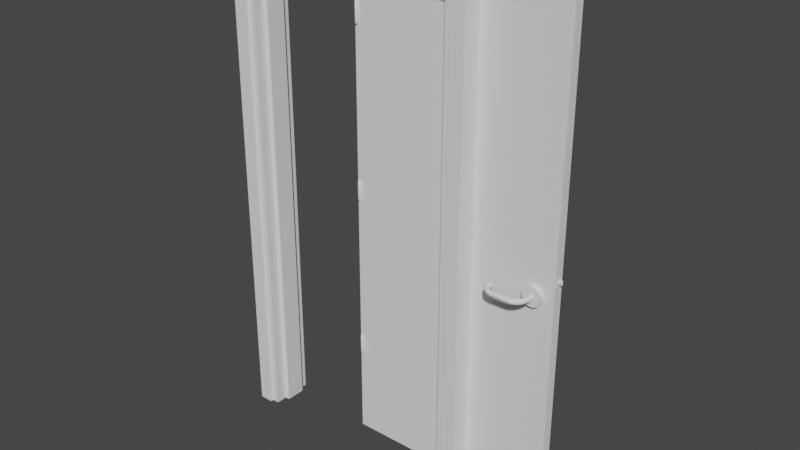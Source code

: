 # Source: MetalDoor.blend  (saved by Blender 3.0.42; exported with 4.5.12 LTS)
import bpy
from mathutils import Matrix  # noqa: F401  (used for matrix-valued properties, if any)

bpy.ops.wm.read_factory_settings(use_empty=True)
scene = bpy.context.scene
scene.name = 'Scene'

# ---- collections
col_door_lowpoly = bpy.data.collections.new('Door_lowPoly'); scene.collection.children.link(col_door_lowpoly)

# ---- node groups
ng_auto_smooth = bpy.data.node_groups.new('Auto Smooth', 'GeometryNodeTree')
_s = ng_auto_smooth.interface.new_socket(name='Geometry', in_out='OUTPUT', socket_type='NodeSocketGeometry')
_s = ng_auto_smooth.interface.new_socket(name='Geometry', in_out='INPUT', socket_type='NodeSocketGeometry')
_s = ng_auto_smooth.interface.new_socket(name='Angle', in_out='INPUT', socket_type='NodeSocketFloat')
_s.subtype = 'ANGLE'
_s.min_value = 0.0
_s.max_value = 3.142
ng_auto_smooth.is_modifier = True
_N = ng_auto_smooth.nodes; _L = ng_auto_smooth.links
n0 = _N.new('NodeGroupOutput'); n0.name = 'Group Output'; n0.location = (480, -100)
n1 = _N.new('NodeGroupInput'); n1.name = 'Group Input'; n1.location = (-420, -300)
n2 = _N.new('NodeGroupInput'); n2.name = 'Group Input.001'; n2.location = (-60, -100)
n3 = _N.new('GeometryNodeSetShadeSmooth'); n3.name = 'Set Shade Smooth'; n3.location = (120, -100)
n3.domain = 'EDGE'
n4 = _N.new('GeometryNodeSetShadeSmooth'); n4.name = 'Set Shade Smooth.001'; n4.location = (300, -100)
n5 = _N.new('GeometryNodeInputMeshEdgeAngle'); n5.name = 'Edge Angle'; n5.location = (-420, -220)
n6 = _N.new('GeometryNodeInputEdgeSmooth'); n6.name = 'Is Edge Smooth'; n6.location = (-60, -160)
n7 = _N.new('GeometryNodeInputShadeSmooth'); n7.name = 'Is Face Smooth'; n7.location = (-240, -340)
n8 = _N.new('FunctionNodeBooleanMath'); n8.name = 'Boolean Math'; n8.location = (-60, -220)
n9 = _N.new('FunctionNodeCompare'); n9.name = 'Compare'; n9.location = (-240, -180)
n9.operation = 'LESS_EQUAL'
_L.new(n5.outputs[0], n9.inputs[0])
_L.new(n4.outputs[0], n0.inputs[0])
_L.new(n1.outputs[1], n9.inputs[1])
_L.new(n9.outputs[0], n8.inputs[0])
_L.new(n7.outputs[0], n8.inputs[1])
_L.new(n2.outputs[0], n3.inputs[0])
_L.new(n6.outputs[0], n3.inputs[1])
_L.new(n3.outputs[0], n4.inputs[0])
_L.new(n8.outputs[0], n3.inputs[2])
n0.is_active_output = True

# ---- world
world_world = bpy.data.worlds.new('World'); scene.world = world_world
world_world.use_nodes = True; world_world.node_tree.nodes.clear()
_N = world_world.node_tree.nodes; _L = world_world.node_tree.links
n0 = _N.new('ShaderNodeOutputWorld'); n0.name = 'World Output'; n0.location = (300, 300)
n1 = _N.new('ShaderNodeBackground'); n1.name = 'Background'; n1.location = (10, 300)
n1.inputs[0].default_value = (0.05088, 0.05088, 0.05088, 1.0)
_L.new(n1.outputs[0], n0.inputs[0])
n0.is_active_output = True
world_world.color = (0.05088, 0.05088, 0.05088)
world_world.use_sun_shadow = False
world_world.sun_shadow_jitter_overblur = 0.0

# ---- meshes
me_cube_004 = bpy.data.meshes.new('Cube.004')
me_cube_004.from_pydata([(0.5418, -0.1013, 2.275), (0.5418, 0.09871, -0.06571), (0.5418, 0.09871, 2.275), (0.5418, -0.1013, -0.06571), (0.5418, -0.1165, 2.275), (0.6081, -0.1165, 2.342), (0.5418, -0.1165, -0.06571), (0.6081, 0.114, 2.342), (0.6081, -0.1165, -0.06571), (0.6081, 0.114, -0.06571), (0.5418, 0.114, 2.275), (0.5418, 0.114, -0.06571), (0.5081, -0.1013, 2.242), (0.5081, 0.09871, 2.242), (0.5081, -0.1013, -0.06571), (0.5081, 0.09871, -0.06571), (0.5081, -0.04567, 2.242), (0.5081, -0.04567, -0.06571), (0.5081, 0.05082, -0.06571), (0.5081, 0.05082, 2.242), (0.4851, 0.05082, 2.219), (0.4851, -0.04567, 2.219), (0.4851, -0.04567, -0.06571), (0.4851, 0.05082, -0.06571), (-0.5418, -0.1013, 2.275), (-0.5418, 0.09871, -0.06571), (-0.5418, 0.09871, 2.275), (-0.5418, -0.1013, -0.06571), (-0.5418, -0.1165, 2.275), (-0.6081, -0.1165, 2.342), (-0.5418, -0.1165, -0.06571), (-0.6081, 0.114, 2.342), (-0.6081, -0.1165, -0.06571), (-0.6081, 0.114, -0.06571), (-0.5418, 0.114, 2.275), (-0.5418, 0.114, -0.06571), (-0.5081, -0.1013, 2.242), (-0.5081, 0.09871, 2.242), (-0.5081, -0.1013, -0.06571), (-0.5081, 0.09871, -0.06571), (-0.5081, -0.04567, 2.242), (-0.5081, -0.04567, -0.06571), (-0.5081, 0.05082, -0.06571), (-0.5081, 0.05082, 2.242), (-0.4851, 0.05082, 2.219), (-0.4851, -0.04567, 2.219), (-0.4851, -0.04567, -0.06571), (-0.4851, 0.05082, -0.06571)], [], [(9, 8, 17), (40, 16, 12, 36), (0, 3, 6, 4), (7, 5, 8, 9), (0, 24, 36, 12), (1, 2, 10, 11), (12, 14, 3, 0), (15, 13, 2, 1), (26, 34, 10, 2), (4, 6, 8, 5), (11, 10, 7, 9), (37, 26, 2, 13), (19, 13, 15, 18), (12, 16, 17, 14), (19, 18, 23, 20), (21, 20, 23, 22), (17, 16, 21, 22), (40, 45, 21, 16), (20, 44, 43, 19), (34, 31, 7, 10), (5, 29, 28, 4), (7, 31, 29, 5), (37, 13, 19, 43), (4, 28, 24, 0), (1, 9, 18), (17, 23, 18), (18, 9, 17), (1, 11, 9), (17, 22, 23), (8, 3, 17), (3, 14, 17), (8, 6, 3), (18, 15, 1), (33, 41, 32), (24, 28, 30, 27), (31, 33, 32, 29), (25, 35, 34, 26), (36, 24, 27, 38), (39, 25, 26, 37), (28, 29, 32, 30), (35, 33, 31, 34), (43, 42, 39, 37), (36, 38, 41, 40), (43, 44, 47, 42), (45, 46, 47, 44), (41, 46, 45, 40), (25, 42, 33), (41, 42, 47), (42, 41, 33), (25, 33, 35), (41, 47, 46), (32, 41, 27), (27, 41, 38), (32, 27, 30), (42, 25, 39), (44, 20, 21, 45)])
_uv = me_cube_004.uv_layers.new(name='UVMap')
_uv.uv.foreach_set('vector', [0.6741, 0.6764, 0.6741, 0.7362, 0.6438, 0.7178, 0.786, 0.5847, 0.786, 0.3215, 0.8029, 0.3215, 0.8029, 0.5847, 0.6133, 0.8016, 0.007015, 0.8016, 0.007015, 0.797, 0.6133, 0.797, 0.6844, 0.001474, 0.7542, 0.001474, 0.7542, 0.625, 0.6844, 0.625, 0.6193, 0.9424, 0.8912, 0.9424, 0.8912, 0.9526, 0.6193, 0.9526, 0.004875, 0.6622, 0.6112, 0.6622, 0.6112, 0.6669, 0.004875, 0.6669, 0.6112, 0.8878, 0.007015, 0.8878, 0.007015, 0.8776, 0.6112, 0.8776, 0.6092, 0.7617, 0.005036, 0.7617, 0.005036, 0.7515, 0.6092, 0.7515, 0.9064, 0.8957, 0.9064, 0.9003, 0.6258, 0.9003, 0.6258, 0.8957, 0.005036, 0.7719, 0.6156, 0.7719, 0.6156, 0.7921, 0.005036, 0.7921, 0.6134, 0.6562, 0.002769, 0.6562, 0.002769, 0.636, 0.6134, 0.636, 0.89, 0.9244, 0.89, 0.9346, 0.6181, 0.9346, 0.6181, 0.9244, 0.007015, 0.9305, 0.007015, 0.916, 0.6046, 0.916, 0.6046, 0.9305, 0.9903, 0.5999, 0.9735, 0.5999, 0.9735, 0.002315, 0.9903, 0.002315, 0.6031, 0.8494, 0.007015, 0.8494, 0.007015, 0.8425, 0.6031, 0.8425, 0.9095, 0.5954, 0.8802, 0.5954, 0.8802, 0.003799, 0.9095, 0.003799, 0.6037, 0.7108, 0.007568, 0.7108, 0.007568, 0.7039, 0.6037, 0.7039, 0.6274, 0.7671, 0.6274, 0.7603, 0.8876, 0.7603, 0.8876, 0.7671, 0.8739, 0.9154, 0.6181, 0.9154, 0.6181, 0.9085, 0.8798, 0.9085, 0.8119, 0.3215, 0.8314, 0.3215, 0.8314, 0.6277, 0.8119, 0.6277, 0.9228, 0.8341, 0.6165, 0.8341, 0.6165, 0.8146, 0.9228, 0.8146, 0.7632, 0.3165, 0.7632, 0.001474, 0.833, 0.001474, 0.833, 0.3165, 0.7625, 0.5847, 0.7625, 0.3215, 0.777, 0.3215, 0.777, 0.5847, 0.9064, 0.8867, 0.6258, 0.8867, 0.6258, 0.8821, 0.9064, 0.8821, 0.654, 0.6804, 0.6741, 0.6764, 0.6438, 0.6928, 0.6438, 0.7178, 0.6369, 0.6928, 0.6438, 0.6928, 0.6438, 0.6928, 0.6741, 0.6764, 0.6438, 0.7178, 0.654, 0.6804, 0.654, 0.6764, 0.6741, 0.6764, 0.6438, 0.7178, 0.6369, 0.7178, 0.6369, 0.6928, 0.6741, 0.7362, 0.654, 0.7322, 0.6438, 0.7178, 0.654, 0.7322, 0.6438, 0.7322, 0.6438, 0.7178, 0.6741, 0.7362, 0.654, 0.7362, 0.654, 0.7322, 0.6438, 0.6928, 0.6438, 0.6804, 0.654, 0.6804, 0.6831, 0.7137, 0.7245, 0.6834, 0.7428, 0.7137, 0.007568, 0.6949, 0.007568, 0.6902, 0.6139, 0.6902, 0.6139, 0.6949, 0.6754, 0.001474, 0.6754, 0.625, 0.6057, 0.625, 0.6057, 0.001474, 0.6112, 0.6805, 0.6112, 0.6851, 0.004875, 0.6851, 0.004875, 0.6805, 0.007015, 0.8686, 0.007015, 0.8585, 0.6112, 0.8585, 0.6112, 0.8686, 0.007015, 0.907, 0.007015, 0.8968, 0.6112, 0.8968, 0.6112, 0.907, 0.936, 0.6125, 0.9158, 0.6125, 0.9158, 0.001866, 0.936, 0.001866, 0.005036, 0.7425, 0.005036, 0.7223, 0.6156, 0.7223, 0.6156, 0.7425, 0.6058, 0.9528, 0.008172, 0.9528, 0.008172, 0.9383, 0.6058, 0.9383, 0.9619, 0.001866, 0.9619, 0.5995, 0.945, 0.5995, 0.945, 0.001866, 0.007015, 0.8335, 0.007015, 0.8266, 0.6031, 0.8266, 0.6031, 0.8335, 0.8712, 0.001474, 0.8712, 0.5931, 0.842, 0.5931, 0.842, 0.001474, 0.007015, 0.8176, 0.007015, 0.8106, 0.6031, 0.8106, 0.6031, 0.8176, 0.6871, 0.6936, 0.6995, 0.6834, 0.6831, 0.7137, 0.7245, 0.6834, 0.6995, 0.6834, 0.6995, 0.6764, 0.6995, 0.6834, 0.7245, 0.6834, 0.6831, 0.7137, 0.6871, 0.6936, 0.6831, 0.7137, 0.6831, 0.6936, 0.7245, 0.6834, 0.6995, 0.6764, 0.7245, 0.6764, 0.7428, 0.7137, 0.7245, 0.6834, 0.7389, 0.6936, 0.7389, 0.6936, 0.7245, 0.6834, 0.7389, 0.6834, 0.7428, 0.7137, 0.7389, 0.6936, 0.7428, 0.6936, 0.6995, 0.6834, 0.6871, 0.6936, 0.6871, 0.6834, 0.8754, 0.8746, 0.6241, 0.8746, 0.6241, 0.8454, 0.8754, 0.8454])
me_cube_004.use_remesh_fix_poles = True
me_cube_004.use_remesh_preserve_attributes = False
me_cube_004.use_mirror_vertex_groups = False
me_cube_004.update()
me_cube_005 = bpy.data.meshes.new('Cube.005')
me_cube_005.from_pydata([(-0.005227, 0.02629, -0.001824), (-0.005227, -0.02063, -0.001824), (1.006, 0.02629, -0.001824), (1.006, -0.02063, -0.001824), (1.006, 0.02629, 2.305), (1.006, -0.02063, 2.305), (-0.005227, -0.02063, 2.305), (-0.005227, 0.02629, 2.305), (1.003, 0.01271, 1.146), (1.003, 0.01271, 1.163), (1.026, -0.000126, 1.146), (1.026, -0.000126, 1.163), (1.006, 0.01283, 1.146), (1.006, 0.01283, 1.163), (1.004, -0.001167, 1.146), (1.004, -0.001167, 1.163), (1.004, -0.002094, 1.144), (1.004, -0.001167, 1.144), (1.026, -0.001081, 1.144), (1.004, -0.002094, 1.165), (1.026, -0.001081, 1.165), (1.004, -0.001167, 1.165), (1.026, -0.000126, 1.165), (1.026, -0.000126, 1.144)], [], [(7, 6, 5, 4), (3, 2, 4, 5), (0, 1, 6, 7), (5, 6, 1, 3), (2, 3, 1, 0), (4, 2, 0, 7), (14, 15, 9, 8), (12, 13, 11, 10), (11, 22, 20, 18, 23, 10), (13, 9, 15, 11), (19, 21, 15, 14, 17, 16), (8, 9, 13, 12), (15, 21, 22, 11), (12, 10, 14, 8), (22, 21, 19, 20), (20, 19, 16, 18), (14, 10, 23, 17), (17, 23, 18, 16)])
_uv = me_cube_005.uv_layers.new(name='UVMap')
_uv.uv.foreach_set('vector', [0.9191, 0.964, 0.9191, 0.9775, 0.6447, 0.9775, 0.6447, 0.964, 0.6308, 0.9835, 0.6308, 0.9971, 0.005224, 0.9971, 0.005224, 0.9835, 0.008172, 0.9754, 0.008172, 0.9618, 0.6337, 0.9618, 0.6337, 0.9754, 0.002769, 0.001474, 0.2952, 0.001474, 0.2952, 0.627, 0.002769, 0.627, 0.6179, 0.7942, 0.6179, 0.7806, 0.8923, 0.7806, 0.8923, 0.7942, 0.3042, 0.627, 0.3042, 0.001474, 0.5966, 0.001474, 0.5966, 0.627, 0.9389, 0.7236, 0.9389, 0.7333, 0.931, 0.7333, 0.931, 0.7236, 0.7119, 0.6648, 0.7119, 0.6551, 0.7253, 0.6551, 0.7253, 0.6648, 0.7253, 0.6551, 0.7253, 0.6537, 0.7258, 0.6537, 0.7258, 0.6662, 0.7253, 0.6662, 0.7253, 0.6648, 0.8102, 0.6646, 0.8102, 0.6661, 0.8023, 0.6661, 0.8024, 0.6537, 0.9394, 0.7347, 0.9389, 0.7347, 0.9389, 0.7333, 0.9389, 0.7236, 0.9389, 0.7222, 0.9394, 0.7222, 0.7103, 0.6648, 0.7103, 0.6551, 0.7119, 0.6551, 0.7119, 0.6648, 0.94, 0.6404, 0.9386, 0.6404, 0.9386, 0.628, 0.94, 0.628, 0.784, 0.6552, 0.7762, 0.6661, 0.7761, 0.6537, 0.784, 0.6537, 0.8593, 0.6537, 0.8717, 0.6537, 0.8717, 0.6542, 0.8593, 0.6542, 0.9394, 0.6915, 0.9394, 0.7039, 0.927, 0.7039, 0.927, 0.6915, 0.9386, 0.6711, 0.9386, 0.6587, 0.94, 0.6587, 0.94, 0.6711, 0.8286, 0.6537, 0.841, 0.6537, 0.841, 0.6542, 0.8286, 0.6542])
me_cube_005.use_remesh_fix_poles = True
me_cube_005.use_remesh_preserve_attributes = False
me_cube_005.use_mirror_vertex_groups = False
me_cube_005.update()
me_cylinder = bpy.data.meshes.new('Cylinder')
me_cylinder.from_pydata([(0.9137, -0.01898, 1.116), (0.9137, -0.04398, 1.083), (0.9311, -0.01898, 1.113), (0.9184, -0.04398, 1.082), (0.9459, -0.01898, 1.103), (0.9224, -0.04398, 1.079), (0.9558, -0.01898, 1.088), (0.9251, -0.04398, 1.075), (0.9592, -0.01898, 1.071), (0.9261, -0.04398, 1.071), (0.9558, -0.01898, 1.053), (0.9251, -0.04398, 1.066), (0.9459, -0.01898, 1.038), (0.9224, -0.04398, 1.062), (0.9311, -0.01898, 1.028), (0.9184, -0.04398, 1.059), (0.9137, -0.01898, 1.025), (0.9137, -0.04398, 1.058), (0.8963, -0.01898, 1.028), (0.9089, -0.04398, 1.059), (0.8815, -0.01898, 1.038), (0.9049, -0.04398, 1.062), (0.8716, -0.01898, 1.053), (0.9022, -0.04398, 1.066), (0.8681, -0.01898, 1.071), (0.9013, -0.04398, 1.071), (0.8716, -0.01898, 1.088), (0.9022, -0.04398, 1.075), (0.8815, -0.01898, 1.103), (0.9049, -0.04398, 1.079), (0.8963, -0.01898, 1.113), (0.9089, -0.04398, 1.082), (0.9137, -0.04398, 1.116), (0.9311, -0.04398, 1.113), (0.9459, -0.04398, 1.103), (0.9558, -0.04398, 1.088), (0.9592, -0.04398, 1.071), (0.9558, -0.04398, 1.053), (0.9459, -0.04398, 1.038), (0.9311, -0.04398, 1.028), (0.9137, -0.04398, 1.025), (0.8963, -0.04398, 1.028), (0.8815, -0.04398, 1.038), (0.8716, -0.04398, 1.053), (0.8681, -0.04398, 1.071), (0.8716, -0.04398, 1.088), (0.8815, -0.04398, 1.103), (0.8963, -0.04398, 1.113), (0.9136, -0.06515, 1.083), (0.9184, -0.06521, 1.082), (0.9224, -0.06526, 1.079), (0.9251, -0.0653, 1.075), (0.9261, -0.06531, 1.071), (0.9251, -0.0653, 1.066), (0.9224, -0.06526, 1.062), (0.9184, -0.06521, 1.059), (0.9136, -0.06515, 1.058), (0.9089, -0.06509, 1.059), (0.9049, -0.06504, 1.062), (0.9022, -0.06501, 1.066), (0.9013, -0.065, 1.071), (0.9022, -0.06501, 1.075), (0.9049, -0.06504, 1.079), (0.9089, -0.06509, 1.082), (0.9102, -0.08461, 1.083), (0.9146, -0.08631, 1.082), (0.9184, -0.08776, 1.079), (0.9209, -0.08874, 1.075), (0.9218, -0.08908, 1.071), (0.9209, -0.08874, 1.066), (0.9184, -0.08776, 1.062), (0.9146, -0.08631, 1.059), (0.9102, -0.08461, 1.058), (0.9057, -0.08291, 1.059), (0.902, -0.08148, 1.062), (0.8995, -0.08053, 1.066), (0.8987, -0.08019, 1.071), (0.8995, -0.08053, 1.075), (0.902, -0.08148, 1.079), (0.9057, -0.08291, 1.082), (0.9003, -0.1017, 1.083), (0.9037, -0.1049, 1.082), (0.9067, -0.1077, 1.079), (0.9087, -0.1095, 1.075), (0.9094, -0.1102, 1.071), (0.9087, -0.1095, 1.066), (0.9067, -0.1077, 1.062), (0.9037, -0.1049, 1.059), (0.9003, -0.1017, 1.058), (0.8968, -0.09849, 1.059), (0.8939, -0.09577, 1.062), (0.8919, -0.09396, 1.066), (0.8912, -0.09333, 1.071), (0.8919, -0.09396, 1.075), (0.8939, -0.09577, 1.079), (0.8968, -0.09849, 1.082), (0.8851, -0.1144, 1.083), (0.887, -0.1188, 1.082), (0.8886, -0.1225, 1.079), (0.8896, -0.125, 1.075), (0.89, -0.1258, 1.071), (0.8896, -0.125, 1.066), (0.8886, -0.1225, 1.062), (0.887, -0.1188, 1.059), (0.8851, -0.1144, 1.058), (0.8832, -0.11, 1.059), (0.8817, -0.1064, 1.062), (0.8806, -0.1039, 1.066), (0.8803, -0.1031, 1.071), (0.8806, -0.1039, 1.075), (0.8817, -0.1064, 1.079), (0.8832, -0.11, 1.082), (0.8665, -0.1211, 1.083), (0.8665, -0.1258, 1.082), (0.8665, -0.1298, 1.079), (0.8665, -0.1325, 1.075), (0.8665, -0.1334, 1.071), (0.8665, -0.1325, 1.066), (0.8665, -0.1298, 1.062), (0.8665, -0.1258, 1.059), (0.8665, -0.1211, 1.058), (0.8665, -0.1165, 1.059), (0.8665, -0.1125, 1.062), (0.8665, -0.1099, 1.066), (0.8665, -0.109, 1.071), (0.8665, -0.1099, 1.075), (0.8665, -0.1125, 1.079), (0.8665, -0.1165, 1.082), (0.7744, -0.1219, 1.083), (0.7737, -0.1267, 1.082), (0.7731, -0.1307, 1.079), (0.7727, -0.1334, 1.075), (0.7726, -0.1344, 1.071), (0.7727, -0.1334, 1.066), (0.7731, -0.1307, 1.062), (0.7737, -0.1267, 1.059), (0.7744, -0.1219, 1.058), (0.7751, -0.1172, 1.059), (0.7756, -0.1132, 1.062), (0.776, -0.1105, 1.066), (0.7761, -0.1096, 1.071), (0.776, -0.1105, 1.075), (0.7756, -0.1132, 1.079), (0.7751, -0.1172, 1.082), (0.7623, -0.1177, 1.083), (0.7605, -0.1222, 1.082), (0.7589, -0.126, 1.079), (0.7578, -0.1285, 1.075), (0.7574, -0.1294, 1.071), (0.7578, -0.1285, 1.066), (0.7589, -0.126, 1.062), (0.7605, -0.1222, 1.059), (0.7623, -0.1177, 1.058), (0.7639, -0.1132, 1.059), (0.7653, -0.1094, 1.062), (0.7661, -0.1067, 1.066), (0.7664, -0.1058, 1.071), (0.7661, -0.1067, 1.075), (0.7653, -0.1094, 1.079), (0.7639, -0.1132, 1.082), (0.7517, -0.1102, 1.083), (0.7489, -0.1141, 1.082), (0.7464, -0.1173, 1.079), (0.7447, -0.1195, 1.075), (0.7441, -0.1203, 1.071), (0.7447, -0.1195, 1.066), (0.7464, -0.1173, 1.062), (0.7489, -0.1141, 1.059), (0.7517, -0.1102, 1.058), (0.7543, -0.1061, 1.059), (0.7564, -0.1025, 1.062), (0.7577, -0.09994, 1.066), (0.7582, -0.09897, 1.071), (0.7577, -0.09994, 1.075), (0.7564, -0.1025, 1.079), (0.7543, -0.1061, 1.082), (0.743, -0.1002, 1.083), (0.7392, -0.1032, 1.082), (0.7359, -0.1056, 1.079), (0.7337, -0.1073, 1.075), (0.7329, -0.1078, 1.071), (0.7337, -0.1073, 1.066), (0.7359, -0.1056, 1.062), (0.7392, -0.1032, 1.059), (0.743, -0.1002, 1.058), (0.7467, -0.09713, 1.059), (0.7498, -0.09427, 1.062), (0.7519, -0.09218, 1.066), (0.7526, -0.0914, 1.071), (0.7519, -0.09218, 1.075), (0.7498, -0.09427, 1.079), (0.7467, -0.09713, 1.082), (0.7378, -0.08839, 1.083), (0.7334, -0.09016, 1.082), (0.7295, -0.09157, 1.079), (0.7269, -0.09248, 1.075), (0.726, -0.09279, 1.071), (0.7269, -0.09248, 1.066), (0.7295, -0.09157, 1.062), (0.7334, -0.09016, 1.059), (0.7378, -0.08839, 1.058), (0.7422, -0.08644, 1.059), (0.7459, -0.08456, 1.062), (0.7485, -0.08314, 1.066), (0.7494, -0.08261, 1.071), (0.7485, -0.08314, 1.075), (0.7459, -0.08456, 1.079), (0.7422, -0.08644, 1.082), (0.7366, -0.06871, 1.083), (0.7319, -0.06877, 1.082), (0.7278, -0.06878, 1.079), (0.7251, -0.06878, 1.075), (0.7241, -0.06878, 1.071), (0.7251, -0.06878, 1.066), (0.7278, -0.06878, 1.062), (0.7319, -0.06877, 1.059), (0.7366, -0.06871, 1.058), (0.7412, -0.06859, 1.059), (0.7451, -0.06842, 1.062), (0.7477, -0.06826, 1.066), (0.7487, -0.0682, 1.071), (0.7477, -0.06826, 1.075), (0.7451, -0.06842, 1.079), (0.7412, -0.06859, 1.082), (0.8738, -0.1077, 1.066), (0.8784, -0.1298, 1.066), (0.8736, -0.1068, 1.071), (0.8779, -0.1272, 1.062), (0.8738, -0.1077, 1.075), (0.877, -0.1233, 1.059), (0.8761, -0.1187, 1.083), (0.8743, -0.1103, 1.079), (0.877, -0.1233, 1.082), (0.8761, -0.1187, 1.058), (0.8751, -0.1141, 1.082), (0.8779, -0.1272, 1.079), (0.8751, -0.1141, 1.059), (0.8784, -0.1298, 1.075), (0.8743, -0.1103, 1.062), (0.8786, -0.1307, 1.071), (0.8934, -0.109, 1.058), (0.8985, -0.1162, 1.079), (0.8907, -0.1051, 1.082), (0.8907, -0.1051, 1.059), (0.8934, -0.109, 1.083), (0.9001, -0.1184, 1.075), (0.8884, -0.1018, 1.062), (0.9007, -0.1192, 1.071), (0.8868, -0.09958, 1.066), (0.9001, -0.1184, 1.066), (0.8863, -0.09881, 1.071), (0.8985, -0.1162, 1.062), (0.8868, -0.09958, 1.075), (0.8962, -0.1129, 1.059), (0.8884, -0.1018, 1.079), (0.8962, -0.1129, 1.082), (0.9157, -0.09965, 1.066), (0.8955, -0.08706, 1.071), (0.9134, -0.09822, 1.062), (0.8963, -0.08755, 1.075), (0.91, -0.09608, 1.059), (0.9059, -0.09356, 1.083), (0.8985, -0.08895, 1.079), (0.91, -0.09608, 1.082), (0.9059, -0.09356, 1.058), (0.9019, -0.09106, 1.082), (0.9134, -0.09822, 1.079), (0.9019, -0.09106, 1.059), (0.9157, -0.09965, 1.075), (0.8985, -0.08895, 1.062), (0.9165, -0.1002, 1.071), (0.8963, -0.08755, 1.066), (0.9214, -0.07679, 1.079), (0.9128, -0.07511, 1.083), (0.9081, -0.07421, 1.059), (0.9241, -0.0773, 1.075), (0.9042, -0.07345, 1.062), (0.925, -0.07749, 1.071), (0.9016, -0.07295, 1.066), (0.9241, -0.0773, 1.066), (0.9006, -0.07277, 1.071), (0.9214, -0.07679, 1.062), (0.9016, -0.07295, 1.075), (0.9174, -0.07601, 1.059), (0.9042, -0.07345, 1.079), (0.9174, -0.07601, 1.082), (0.9128, -0.07511, 1.058), (0.9081, -0.07421, 1.082), (0.9137, 0.02416, 1.116), (0.9137, 0.04916, 1.083), (0.9311, 0.02416, 1.113), (0.9184, 0.04916, 1.082), (0.9459, 0.02416, 1.103), (0.9224, 0.04916, 1.079), (0.9558, 0.02416, 1.088), (0.9251, 0.04916, 1.075), (0.9592, 0.02416, 1.071), (0.9261, 0.04916, 1.071), (0.9558, 0.02416, 1.053), (0.9251, 0.04916, 1.066), (0.9459, 0.02416, 1.038), (0.9224, 0.04916, 1.062), (0.9311, 0.02416, 1.028), (0.9184, 0.04916, 1.059), (0.9137, 0.02416, 1.025), (0.9137, 0.04916, 1.058), (0.8963, 0.02416, 1.028), (0.9089, 0.04916, 1.059), (0.8815, 0.02416, 1.038), (0.9049, 0.04916, 1.062), (0.8716, 0.02416, 1.053), (0.9022, 0.04916, 1.066), (0.8681, 0.02416, 1.071), (0.9013, 0.04916, 1.071), (0.8716, 0.02416, 1.088), (0.9022, 0.04916, 1.075), (0.8815, 0.02416, 1.103), (0.9049, 0.04916, 1.079), (0.8963, 0.02416, 1.113), (0.9089, 0.04916, 1.082), (0.9137, 0.04916, 1.116), (0.9311, 0.04916, 1.113), (0.9459, 0.04916, 1.103), (0.9558, 0.04916, 1.088), (0.9592, 0.04916, 1.071), (0.9558, 0.04916, 1.053), (0.9459, 0.04916, 1.038), (0.9311, 0.04916, 1.028), (0.9137, 0.04916, 1.025), (0.8963, 0.04916, 1.028), (0.8815, 0.04916, 1.038), (0.8716, 0.04916, 1.053), (0.8681, 0.04916, 1.071), (0.8716, 0.04916, 1.088), (0.8815, 0.04916, 1.103), (0.8963, 0.04916, 1.113), (0.9136, 0.07033, 1.083), (0.9184, 0.07039, 1.082), (0.9224, 0.07044, 1.079), (0.9251, 0.07048, 1.075), (0.9261, 0.07049, 1.071), (0.9251, 0.07048, 1.066), (0.9224, 0.07044, 1.062), (0.9184, 0.07039, 1.059), (0.9136, 0.07033, 1.058), (0.9089, 0.07027, 1.059), (0.9049, 0.07022, 1.062), (0.9022, 0.07019, 1.066), (0.9013, 0.07018, 1.071), (0.9022, 0.07019, 1.075), (0.9049, 0.07022, 1.079), (0.9089, 0.07027, 1.082), (0.9102, 0.08979, 1.083), (0.9146, 0.09149, 1.082), (0.9184, 0.09294, 1.079), (0.9209, 0.09392, 1.075), (0.9218, 0.09426, 1.071), (0.9209, 0.09392, 1.066), (0.9184, 0.09294, 1.062), (0.9146, 0.09149, 1.059), (0.9102, 0.08979, 1.058), (0.9057, 0.08809, 1.059), (0.902, 0.08666, 1.062), (0.8995, 0.08571, 1.066), (0.8987, 0.08537, 1.071), (0.8995, 0.08571, 1.075), (0.902, 0.08666, 1.079), (0.9057, 0.08809, 1.082), (0.9003, 0.1069, 1.083), (0.9037, 0.1101, 1.082), (0.9067, 0.1129, 1.079), (0.9087, 0.1147, 1.075), (0.9094, 0.1154, 1.071), (0.9087, 0.1147, 1.066), (0.9067, 0.1129, 1.062), (0.9037, 0.1101, 1.059), (0.9003, 0.1069, 1.058), (0.8968, 0.1037, 1.059), (0.8939, 0.101, 1.062), (0.8919, 0.09914, 1.066), (0.8912, 0.09851, 1.071), (0.8919, 0.09914, 1.075), (0.8939, 0.101, 1.079), (0.8968, 0.1037, 1.082), (0.8851, 0.1196, 1.083), (0.887, 0.1239, 1.082), (0.8886, 0.1277, 1.079), (0.8896, 0.1302, 1.075), (0.89, 0.131, 1.071), (0.8896, 0.1302, 1.066), (0.8886, 0.1277, 1.062), (0.887, 0.1239, 1.059), (0.8851, 0.1196, 1.058), (0.8832, 0.1152, 1.059), (0.8817, 0.1116, 1.062), (0.8806, 0.1091, 1.066), (0.8803, 0.1083, 1.071), (0.8806, 0.1091, 1.075), (0.8817, 0.1116, 1.079), (0.8832, 0.1152, 1.082), (0.8665, 0.1263, 1.083), (0.8665, 0.131, 1.082), (0.8665, 0.135, 1.079), (0.8665, 0.1376, 1.075), (0.8665, 0.1386, 1.071), (0.8665, 0.1376, 1.066), (0.8665, 0.135, 1.062), (0.8665, 0.131, 1.059), (0.8665, 0.1263, 1.058), (0.8665, 0.1217, 1.059), (0.8665, 0.1177, 1.062), (0.8665, 0.1151, 1.066), (0.8665, 0.1142, 1.071), (0.8665, 0.1151, 1.075), (0.8665, 0.1177, 1.079), (0.8665, 0.1217, 1.082), (0.7744, 0.1271, 1.083), (0.7737, 0.1318, 1.082), (0.7731, 0.1359, 1.079), (0.7727, 0.1386, 1.075), (0.7726, 0.1396, 1.071), (0.7727, 0.1386, 1.066), (0.7731, 0.1359, 1.062), (0.7737, 0.1318, 1.059), (0.7744, 0.1271, 1.058), (0.7751, 0.1224, 1.059), (0.7756, 0.1184, 1.062), (0.776, 0.1157, 1.066), (0.7761, 0.1148, 1.071), (0.776, 0.1157, 1.075), (0.7756, 0.1184, 1.079), (0.7751, 0.1224, 1.082), (0.7623, 0.1229, 1.083), (0.7605, 0.1274, 1.082), (0.7589, 0.1312, 1.079), (0.7578, 0.1337, 1.075), (0.7574, 0.1346, 1.071), (0.7578, 0.1337, 1.066), (0.7589, 0.1312, 1.062), (0.7605, 0.1274, 1.059), (0.7623, 0.1229, 1.058), (0.7639, 0.1184, 1.059), (0.7653, 0.1146, 1.062), (0.7661, 0.1119, 1.066), (0.7664, 0.1109, 1.071), (0.7661, 0.1119, 1.075), (0.7653, 0.1146, 1.079), (0.7639, 0.1184, 1.082), (0.7517, 0.1153, 1.083), (0.7489, 0.1192, 1.082), (0.7464, 0.1225, 1.079), (0.7447, 0.1247, 1.075), (0.7441, 0.1255, 1.071), (0.7447, 0.1247, 1.066), (0.7464, 0.1225, 1.062), (0.7489, 0.1192, 1.059), (0.7517, 0.1153, 1.058), (0.7543, 0.1113, 1.059), (0.7564, 0.1077, 1.062), (0.7577, 0.1051, 1.066), (0.7582, 0.1042, 1.071), (0.7577, 0.1051, 1.075), (0.7564, 0.1077, 1.079), (0.7543, 0.1113, 1.082), (0.743, 0.1054, 1.083), (0.7392, 0.1084, 1.082), (0.7359, 0.1108, 1.079), (0.7337, 0.1124, 1.075), (0.7329, 0.113, 1.071), (0.7337, 0.1124, 1.066), (0.7359, 0.1108, 1.062), (0.7392, 0.1084, 1.059), (0.743, 0.1054, 1.058), (0.7467, 0.1023, 1.059), (0.7498, 0.09945, 1.062), (0.7519, 0.09736, 1.066), (0.7526, 0.09658, 1.071), (0.7519, 0.09736, 1.075), (0.7498, 0.09945, 1.079), (0.7467, 0.1023, 1.082), (0.7378, 0.09357, 1.083), (0.7334, 0.09534, 1.082), (0.7295, 0.09675, 1.079), (0.7269, 0.09766, 1.075), (0.726, 0.09797, 1.071), (0.7269, 0.09766, 1.066), (0.7295, 0.09675, 1.062), (0.7334, 0.09534, 1.059), (0.7378, 0.09357, 1.058), (0.7422, 0.09162, 1.059), (0.7459, 0.08974, 1.062), (0.7485, 0.08832, 1.066), (0.7494, 0.08779, 1.071), (0.7485, 0.08832, 1.075), (0.7459, 0.08974, 1.079), (0.7422, 0.09162, 1.082), (0.7366, 0.07389, 1.083), (0.7319, 0.07395, 1.082), (0.7278, 0.07396, 1.079), (0.7251, 0.07396, 1.075), (0.7241, 0.07396, 1.071), (0.7251, 0.07396, 1.066), (0.7278, 0.07396, 1.062), (0.7319, 0.07395, 1.059), (0.7366, 0.07389, 1.058), (0.7412, 0.07377, 1.059), (0.7451, 0.0736, 1.062), (0.7477, 0.07344, 1.066), (0.7487, 0.07338, 1.071), (0.7477, 0.07344, 1.075), (0.7451, 0.0736, 1.079), (0.7412, 0.07377, 1.082), (0.8738, 0.1129, 1.066), (0.8784, 0.135, 1.066), (0.8736, 0.112, 1.071), (0.8779, 0.1324, 1.062), (0.8738, 0.1129, 1.075), (0.877, 0.1285, 1.059), (0.8761, 0.1239, 1.083), (0.8743, 0.1154, 1.079), (0.877, 0.1285, 1.082), (0.8761, 0.1239, 1.058), (0.8751, 0.1193, 1.082), (0.8779, 0.1324, 1.079), (0.8751, 0.1193, 1.059), (0.8784, 0.135, 1.075), (0.8743, 0.1154, 1.062), (0.8786, 0.1359, 1.071), (0.8934, 0.1141, 1.058), (0.8985, 0.1214, 1.079), (0.8907, 0.1102, 1.082), (0.8907, 0.1102, 1.059), (0.8934, 0.1141, 1.083), (0.9001, 0.1236, 1.075), (0.8884, 0.1069, 1.062), (0.9007, 0.1244, 1.071), (0.8868, 0.1048, 1.066), (0.9001, 0.1236, 1.066), (0.8863, 0.104, 1.071), (0.8985, 0.1214, 1.062), (0.8868, 0.1048, 1.075), (0.8962, 0.1181, 1.059), (0.8884, 0.1069, 1.079), (0.8962, 0.1181, 1.082), (0.9157, 0.1048, 1.066), (0.8955, 0.09224, 1.071), (0.9134, 0.1034, 1.062), (0.8963, 0.09273, 1.075), (0.91, 0.1013, 1.059), (0.9059, 0.09874, 1.083), (0.8985, 0.09413, 1.079), (0.91, 0.1013, 1.082), (0.9059, 0.09874, 1.058), (0.9019, 0.09624, 1.082), (0.9134, 0.1034, 1.079), (0.9019, 0.09624, 1.059), (0.9157, 0.1048, 1.075), (0.8985, 0.09413, 1.062), (0.9165, 0.1053, 1.071), (0.8963, 0.09273, 1.066), (0.9214, 0.08197, 1.079), (0.9128, 0.08029, 1.083), (0.9081, 0.07939, 1.059), (0.9241, 0.08249, 1.075), (0.9042, 0.07863, 1.062), (0.925, 0.08267, 1.071), (0.9016, 0.07813, 1.066), (0.9241, 0.08249, 1.066), (0.9006, 0.07795, 1.071), (0.9214, 0.08197, 1.062), (0.9016, 0.07813, 1.075), (0.9174, 0.0812, 1.059), (0.9042, 0.07863, 1.079), (0.9174, 0.0812, 1.082), (0.9128, 0.08029, 1.058), (0.9081, 0.07939, 1.082)], [], [(33, 34, 4, 2), (34, 35, 6, 4), (35, 36, 8, 6), (36, 37, 10, 8), (37, 38, 12, 10), (38, 39, 14, 12), (39, 40, 16, 14), (40, 41, 18, 16), (41, 42, 20, 18), (42, 43, 22, 20), (43, 44, 24, 22), (44, 45, 26, 24), (45, 46, 28, 26), (46, 47, 30, 28), (47, 32, 0, 30), (11, 9, 52, 53), (1, 3, 33, 32), (0, 2, 4, 6, 8, 10, 12, 14, 16, 18, 20, 22, 24, 26, 28, 30), (3, 5, 34, 33), (5, 7, 35, 34), (7, 9, 36, 35), (9, 11, 37, 36), (11, 13, 38, 37), (13, 15, 39, 38), (15, 17, 40, 39), (17, 19, 41, 40), (19, 21, 42, 41), (21, 23, 43, 42), (23, 25, 44, 43), (25, 27, 45, 44), (27, 29, 46, 45), (29, 31, 47, 46), (31, 1, 32, 47), (21, 58, 59, 23), (273, 287, 79, 64), (25, 23, 59, 60), (13, 11, 53, 54), (27, 25, 60, 61), (15, 13, 54, 55), (29, 27, 61, 62), (3, 1, 48, 49), (17, 15, 55, 56), (31, 29, 62, 63), (5, 3, 49, 50), (19, 17, 56, 57), (1, 31, 63, 48), (7, 5, 50, 51), (21, 19, 57, 58), (9, 7, 51, 52), (285, 65, 66, 272), (261, 80, 81, 263), (286, 72, 73, 274), (272, 66, 67, 275), (274, 73, 74, 276), (275, 67, 68, 277), (276, 74, 75, 278), (277, 68, 69, 279), (278, 75, 76, 280), (279, 69, 70, 281), (280, 76, 77, 282), (281, 70, 71, 283), (282, 77, 78, 284), (283, 71, 72, 286), (284, 78, 79, 287), (271, 91, 92, 257), (270, 84, 85, 256), (259, 93, 94, 262), (256, 85, 86, 258), (259, 257, 92, 93), (258, 86, 87, 260), (260, 87, 88, 264), (262, 94, 95, 265), (263, 81, 82, 266), (264, 88, 89, 267), (265, 95, 80, 261), (266, 82, 83, 268), (267, 89, 90, 269), (244, 96, 97, 255), (268, 83, 84, 270), (269, 90, 91, 271), (241, 255, 97, 98), (253, 103, 104, 240), (241, 98, 99, 245), (254, 110, 111, 242), (240, 104, 105, 243), (242, 111, 96, 244), (243, 105, 106, 246), (230, 112, 113, 232), (245, 99, 100, 247), (246, 106, 107, 248), (247, 100, 101, 249), (248, 107, 108, 250), (249, 101, 102, 251), (250, 108, 109, 252), (251, 102, 103, 253), (252, 109, 110, 254), (225, 239, 116, 117), (238, 122, 123, 224), (225, 117, 118, 227), (224, 123, 124, 226), (226, 124, 125, 228), (227, 118, 119, 229), (228, 125, 126, 231), (229, 119, 120, 233), (231, 126, 127, 234), (232, 113, 114, 235), (233, 120, 121, 236), (234, 127, 112, 230), (235, 114, 115, 237), (236, 121, 122, 238), (237, 115, 116, 239), (112, 128, 129, 113), (120, 119, 135, 136), (125, 141, 142, 126), (120, 136, 137, 121), (126, 142, 143, 127), (113, 129, 130, 114), (127, 143, 128, 112), (114, 130, 131, 115), (121, 137, 138, 122), (115, 131, 132, 116), (122, 138, 139, 123), (116, 132, 133, 117), (123, 139, 140, 124), (117, 133, 134, 118), (124, 140, 141, 125), (138, 137, 153, 154), (143, 159, 144, 128), (149, 148, 164, 165), (130, 146, 147, 131), (132, 131, 147, 148), (139, 138, 154, 155), (133, 132, 148, 149), (140, 139, 155, 156), (134, 133, 149, 150), (141, 140, 156, 157), (135, 134, 150, 151), (142, 141, 157, 158), (129, 128, 144, 145), (136, 135, 151, 152), (143, 142, 158, 159), (130, 129, 145, 146), (137, 136, 152, 153), (154, 170, 171, 155), (165, 181, 182, 166), (156, 155, 171, 172), (150, 149, 165, 166), (157, 156, 172, 173), (151, 150, 166, 167), (158, 157, 173, 174), (145, 144, 160, 161), (152, 151, 167, 168), (159, 158, 174, 175), (146, 145, 161, 162), (153, 152, 168, 169), (144, 159, 175, 160), (147, 146, 162, 163), (154, 153, 169, 170), (148, 147, 163, 164), (173, 172, 188, 189), (189, 205, 206, 190), (167, 166, 182, 183), (174, 173, 189, 190), (161, 160, 176, 177), (168, 167, 183, 184), (175, 174, 190, 191), (162, 161, 177, 178), (169, 168, 184, 185), (160, 175, 191, 176), (163, 162, 178, 179), (170, 169, 185, 186), (164, 163, 179, 180), (171, 170, 186, 187), (165, 164, 180, 181), (172, 171, 187, 188), (177, 176, 192, 193), (184, 183, 199, 200), (191, 190, 206, 207), (178, 177, 193, 194), (185, 184, 200, 201), (176, 191, 207, 192), (179, 178, 194, 195), (186, 185, 201, 202), (180, 179, 195, 196), (187, 186, 202, 203), (181, 180, 196, 197), (188, 187, 203, 204), (182, 181, 197, 198), (189, 188, 204, 205), (183, 182, 198, 199), (194, 210, 211, 195), (203, 219, 220, 204), (201, 217, 218, 202), (195, 211, 212, 196), (203, 202, 218, 219), (196, 212, 213, 197), (197, 213, 214, 198), (204, 220, 221, 205), (198, 214, 215, 199), (205, 221, 222, 206), (199, 215, 216, 200), (206, 222, 223, 207), (193, 209, 210, 194), (200, 216, 217, 201), (207, 223, 208, 192), (208, 223, 222, 221, 220, 219, 218, 217, 216, 215, 214, 213, 212, 211, 210, 209), (32, 33, 2, 0), (273, 64, 65, 285), (192, 208, 209, 193), (99, 237, 239, 100), (105, 236, 238, 106), (98, 235, 237, 99), (111, 234, 230, 96), (104, 233, 236, 105), (97, 232, 235, 98), (110, 231, 234, 111), (103, 229, 233, 104), (109, 228, 231, 110), (102, 227, 229, 103), (108, 226, 228, 109), (107, 224, 226, 108), (101, 225, 227, 102), (106, 238, 224, 107), (101, 100, 239, 225), (96, 230, 232, 97), (93, 252, 254, 94), (86, 251, 253, 87), (92, 250, 252, 93), (85, 249, 251, 86), (91, 248, 250, 92), (84, 247, 249, 85), (90, 246, 248, 91), (83, 245, 247, 84), (89, 243, 246, 90), (95, 242, 244, 80), (88, 240, 243, 89), (94, 254, 242, 95), (82, 241, 245, 83), (87, 253, 240, 88), (82, 81, 255, 241), (80, 244, 255, 81), (74, 269, 271, 75), (67, 268, 270, 68), (73, 267, 269, 74), (66, 266, 268, 67), (79, 265, 261, 64), (72, 264, 267, 73), (65, 263, 266, 66), (78, 262, 265, 79), (71, 260, 264, 72), (70, 258, 260, 71), (77, 76, 257, 259), (69, 256, 258, 70), (77, 259, 262, 78), (68, 270, 256, 69), (75, 271, 257, 76), (64, 261, 263, 65), (48, 273, 285, 49), (62, 284, 287, 63), (55, 283, 286, 56), (61, 282, 284, 62), (54, 281, 283, 55), (60, 280, 282, 61), (53, 279, 281, 54), (59, 278, 280, 60), (52, 277, 279, 53), (58, 276, 278, 59), (51, 275, 277, 52), (57, 274, 276, 58), (50, 272, 275, 51), (56, 286, 274, 57), (49, 285, 272, 50), (48, 63, 287, 273), (118, 134, 135, 119), (321, 290, 292, 322), (322, 292, 294, 323), (323, 294, 296, 324), (324, 296, 298, 325), (325, 298, 300, 326), (326, 300, 302, 327), (327, 302, 304, 328), (328, 304, 306, 329), (329, 306, 308, 330), (330, 308, 310, 331), (331, 310, 312, 332), (332, 312, 314, 333), (333, 314, 316, 334), (334, 316, 318, 335), (335, 318, 288, 320), (299, 341, 340, 297), (289, 320, 321, 291), (288, 318, 316, 314, 312, 310, 308, 306, 304, 302, 300, 298, 296, 294, 292, 290), (291, 321, 322, 293), (293, 322, 323, 295), (295, 323, 324, 297), (297, 324, 325, 299), (299, 325, 326, 301), (301, 326, 327, 303), (303, 327, 328, 305), (305, 328, 329, 307), (307, 329, 330, 309), (309, 330, 331, 311), (311, 331, 332, 313), (313, 332, 333, 315), (315, 333, 334, 317), (317, 334, 335, 319), (319, 335, 320, 289), (309, 311, 347, 346), (561, 352, 367, 575), (313, 348, 347, 311), (301, 342, 341, 299), (315, 349, 348, 313), (303, 343, 342, 301), (317, 350, 349, 315), (291, 337, 336, 289), (305, 344, 343, 303), (319, 351, 350, 317), (293, 338, 337, 291), (307, 345, 344, 305), (289, 336, 351, 319), (295, 339, 338, 293), (309, 346, 345, 307), (297, 340, 339, 295), (573, 560, 354, 353), (549, 551, 369, 368), (574, 562, 361, 360), (560, 563, 355, 354), (562, 564, 362, 361), (563, 565, 356, 355), (564, 566, 363, 362), (565, 567, 357, 356), (566, 568, 364, 363), (567, 569, 358, 357), (568, 570, 365, 364), (569, 571, 359, 358), (570, 572, 366, 365), (571, 574, 360, 359), (572, 575, 367, 366), (559, 545, 380, 379), (558, 544, 373, 372), (547, 550, 382, 381), (544, 546, 374, 373), (547, 381, 380, 545), (546, 548, 375, 374), (548, 552, 376, 375), (550, 553, 383, 382), (551, 554, 370, 369), (552, 555, 377, 376), (553, 549, 368, 383), (554, 556, 371, 370), (555, 557, 378, 377), (532, 543, 385, 384), (556, 558, 372, 371), (557, 559, 379, 378), (529, 386, 385, 543), (541, 528, 392, 391), (529, 533, 387, 386), (542, 530, 399, 398), (528, 531, 393, 392), (530, 532, 384, 399), (531, 534, 394, 393), (518, 520, 401, 400), (533, 535, 388, 387), (534, 536, 395, 394), (535, 537, 389, 388), (536, 538, 396, 395), (537, 539, 390, 389), (538, 540, 397, 396), (539, 541, 391, 390), (540, 542, 398, 397), (513, 405, 404, 527), (526, 512, 411, 410), (513, 515, 406, 405), (512, 514, 412, 411), (514, 516, 413, 412), (515, 517, 407, 406), (516, 519, 414, 413), (517, 521, 408, 407), (519, 522, 415, 414), (520, 523, 402, 401), (521, 524, 409, 408), (522, 518, 400, 415), (523, 525, 403, 402), (524, 526, 410, 409), (525, 527, 404, 403), (400, 401, 417, 416), (408, 424, 423, 407), (413, 414, 430, 429), (408, 409, 425, 424), (414, 415, 431, 430), (401, 402, 418, 417), (415, 400, 416, 431), (402, 403, 419, 418), (409, 410, 426, 425), (403, 404, 420, 419), (410, 411, 427, 426), (404, 405, 421, 420), (411, 412, 428, 427), (405, 406, 422, 421), (412, 413, 429, 428), (426, 442, 441, 425), (431, 416, 432, 447), (437, 453, 452, 436), (418, 419, 435, 434), (420, 436, 435, 419), (427, 443, 442, 426), (421, 437, 436, 420), (428, 444, 443, 427), (422, 438, 437, 421), (429, 445, 444, 428), (423, 439, 438, 422), (430, 446, 445, 429), (417, 433, 432, 416), (424, 440, 439, 423), (431, 447, 446, 430), (418, 434, 433, 417), (425, 441, 440, 424), (442, 443, 459, 458), (453, 454, 470, 469), (444, 460, 459, 443), (438, 454, 453, 437), (445, 461, 460, 444), (439, 455, 454, 438), (446, 462, 461, 445), (433, 449, 448, 432), (440, 456, 455, 439), (447, 463, 462, 446), (434, 450, 449, 433), (441, 457, 456, 440), (432, 448, 463, 447), (435, 451, 450, 434), (442, 458, 457, 441), (436, 452, 451, 435), (461, 477, 476, 460), (477, 478, 494, 493), (455, 471, 470, 454), (462, 478, 477, 461), (449, 465, 464, 448), (456, 472, 471, 455), (463, 479, 478, 462), (450, 466, 465, 449), (457, 473, 472, 456), (448, 464, 479, 463), (451, 467, 466, 450), (458, 474, 473, 457), (452, 468, 467, 451), (459, 475, 474, 458), (453, 469, 468, 452), (460, 476, 475, 459), (465, 481, 480, 464), (472, 488, 487, 471), (479, 495, 494, 478), (466, 482, 481, 465), (473, 489, 488, 472), (464, 480, 495, 479), (467, 483, 482, 466), (474, 490, 489, 473), (468, 484, 483, 467), (475, 491, 490, 474), (469, 485, 484, 468), (476, 492, 491, 475), (470, 486, 485, 469), (477, 493, 492, 476), (471, 487, 486, 470), (482, 483, 499, 498), (491, 492, 508, 507), (489, 490, 506, 505), (483, 484, 500, 499), (491, 507, 506, 490), (484, 485, 501, 500), (485, 486, 502, 501), (492, 493, 509, 508), (486, 487, 503, 502), (493, 494, 510, 509), (487, 488, 504, 503), (494, 495, 511, 510), (481, 482, 498, 497), (488, 489, 505, 504), (495, 480, 496, 511), (496, 497, 498, 499, 500, 501, 502, 503, 504, 505, 506, 507, 508, 509, 510, 511), (320, 288, 290, 321), (561, 573, 353, 352), (480, 481, 497, 496), (387, 388, 527, 525), (393, 394, 526, 524), (386, 387, 525, 523), (399, 384, 518, 522), (392, 393, 524, 521), (385, 386, 523, 520), (398, 399, 522, 519), (391, 392, 521, 517), (397, 398, 519, 516), (390, 391, 517, 515), (396, 397, 516, 514), (395, 396, 514, 512), (389, 390, 515, 513), (394, 395, 512, 526), (389, 513, 527, 388), (384, 385, 520, 518), (381, 382, 542, 540), (374, 375, 541, 539), (380, 381, 540, 538), (373, 374, 539, 537), (379, 380, 538, 536), (372, 373, 537, 535), (378, 379, 536, 534), (371, 372, 535, 533), (377, 378, 534, 531), (383, 368, 532, 530), (376, 377, 531, 528), (382, 383, 530, 542), (370, 371, 533, 529), (375, 376, 528, 541), (370, 529, 543, 369), (368, 369, 543, 532), (362, 363, 559, 557), (355, 356, 558, 556), (361, 362, 557, 555), (354, 355, 556, 554), (367, 352, 549, 553), (360, 361, 555, 552), (353, 354, 554, 551), (366, 367, 553, 550), (359, 360, 552, 548), (358, 359, 548, 546), (365, 547, 545, 364), (357, 358, 546, 544), (365, 366, 550, 547), (356, 357, 544, 558), (363, 364, 545, 559), (352, 353, 551, 549), (336, 337, 573, 561), (350, 351, 575, 572), (343, 344, 574, 571), (349, 350, 572, 570), (342, 343, 571, 569), (348, 349, 570, 568), (341, 342, 569, 567), (347, 348, 568, 566), (340, 341, 567, 565), (346, 347, 566, 564), (339, 340, 565, 563), (345, 346, 564, 562), (338, 339, 563, 560), (344, 345, 562, 574), (337, 338, 560, 573), (336, 561, 575, 351), (406, 407, 423, 422)])
me_cylinder.polygons.foreach_set('use_smooth', [True] * 548)
_k = set([(0, 2), (0, 30), (1, 3), (1, 31), (2, 4), (3, 5), (4, 6), (5, 7), (6, 8), (7, 9), (8, 10), (9, 11), (10, 12), (11, 13), (12, 14), (13, 15), (14, 16), (15, 17), (16, 18), (17, 19), (18, 20), (19, 21), (20, 22), (21, 23), (22, 24), (23, 25), (24, 26), (25, 27), (26, 28), (27, 29), (28, 30), (29, 31), (32, 33), (32, 47), (33, 34), (34, 35), (35, 36), (36, 37), (37, 38), (38, 39), (39, 40), (40, 41), (41, 42), (42, 43), (43, 44), (44, 45), (45, 46), (46, 47), (208, 209), (208, 223), (209, 210), (210, 211), (211, 212), (212, 213), (213, 214), (214, 215), (215, 216), (216, 217), (217, 218), (218, 219), (219, 220), (220, 221), (221, 222), (222, 223), (288, 290), (288, 318), (289, 291), (289, 319), (290, 292), (291, 293), (292, 294), (293, 295), (294, 296), (295, 297), (296, 298), (297, 299), (298, 300), (299, 301), (300, 302), (301, 303), (302, 304), (303, 305), (304, 306), (305, 307), (306, 308), (307, 309), (308, 310), (309, 311), (310, 312), (311, 313), (312, 314), (313, 315), (314, 316), (315, 317), (316, 318), (317, 319), (320, 321), (320, 335), (321, 322), (322, 323), (323, 324), (324, 325), (325, 326), (326, 327), (327, 328), (328, 329), (329, 330), (330, 331), (331, 332), (332, 333), (333, 334), (334, 335), (496, 497), (496, 511), (497, 498), (498, 499), (499, 500), (500, 501), (501, 502), (502, 503), (503, 504), (504, 505), (505, 506), (506, 507), (507, 508), (508, 509), (509, 510), (510, 511)])
me_cylinder.attributes.new('sharp_edge', 'BOOLEAN', 'EDGE').data.foreach_set('value', [ (min(e.vertices), max(e.vertices)) in _k for e in me_cylinder.edges])
_uv = me_cylinder.uv_layers.new(name='UVMap')
_uv.uv.foreach_set('vector', [0.7954, 0.6334, 0.8055, 0.6334, 0.8055, 0.6476, 0.7954, 0.6476, 0.8055, 0.6334, 0.8156, 0.6334, 0.8156, 0.6476, 0.8055, 0.6476, 0.8156, 0.6334, 0.8257, 0.6334, 0.8257, 0.6476, 0.8156, 0.6476, 0.8257, 0.6334, 0.8358, 0.6334, 0.8358, 0.6476, 0.8257, 0.6476, 0.8358, 0.6334, 0.846, 0.6334, 0.846, 0.6476, 0.8358, 0.6476, 0.846, 0.6334, 0.8561, 0.6334, 0.8561, 0.6476, 0.846, 0.6476, 0.8561, 0.6334, 0.8662, 0.6334, 0.8662, 0.6476, 0.8561, 0.6476, 0.7045, 0.6334, 0.7146, 0.6334, 0.7146, 0.6476, 0.7045, 0.6476, 0.7146, 0.6334, 0.7247, 0.6334, 0.7247, 0.6476, 0.7146, 0.6476, 0.7247, 0.6334, 0.7348, 0.6334, 0.7348, 0.6476, 0.7247, 0.6476, 0.7348, 0.6334, 0.7449, 0.6334, 0.7449, 0.6476, 0.7348, 0.6476, 0.7449, 0.6334, 0.755, 0.6334, 0.755, 0.6476, 0.7449, 0.6476, 0.755, 0.6334, 0.7651, 0.6334, 0.7651, 0.6476, 0.755, 0.6476, 0.7651, 0.6334, 0.7752, 0.6334, 0.7752, 0.6476, 0.7651, 0.6476, 0.7752, 0.6334, 0.7853, 0.6334, 0.7853, 0.6476, 0.7752, 0.6476, 0.9676, 0.6189, 0.9697, 0.6189, 0.9697, 0.6299, 0.9676, 0.6299, 0.7875, 0.7243, 0.7886, 0.7217, 0.8071, 0.7254, 0.8032, 0.7348, 0.8315, 0.7172, 0.8222, 0.7133, 0.815, 0.7062, 0.8111, 0.6968, 0.8111, 0.6867, 0.815, 0.6774, 0.8222, 0.6702, 0.8315, 0.6664, 0.8416, 0.6664, 0.8509, 0.6702, 0.8581, 0.6774, 0.862, 0.6867, 0.862, 0.6968, 0.8581, 0.7062, 0.8509, 0.7133, 0.8416, 0.7172, 0.7886, 0.7217, 0.7886, 0.719, 0.8071, 0.7153, 0.8071, 0.7254, 0.7886, 0.719, 0.7875, 0.7165, 0.8032, 0.706, 0.8071, 0.7153, 0.7875, 0.7165, 0.7856, 0.7145, 0.7961, 0.6988, 0.8032, 0.706, 0.7856, 0.7145, 0.7831, 0.7135, 0.7867, 0.695, 0.7961, 0.6988, 0.7831, 0.7135, 0.7803, 0.7135, 0.7766, 0.695, 0.7867, 0.695, 0.7803, 0.7135, 0.7778, 0.7145, 0.7673, 0.6988, 0.7766, 0.695, 0.7778, 0.7145, 0.7758, 0.7165, 0.7601, 0.706, 0.7673, 0.6988, 0.7758, 0.7165, 0.7748, 0.719, 0.7563, 0.7153, 0.7601, 0.706, 0.7748, 0.719, 0.7748, 0.7217, 0.7563, 0.7254, 0.7563, 0.7153, 0.7748, 0.7217, 0.7758, 0.7243, 0.7601, 0.7348, 0.7563, 0.7254, 0.7758, 0.7243, 0.7778, 0.7262, 0.7673, 0.7419, 0.7601, 0.7348, 0.7778, 0.7262, 0.7803, 0.7273, 0.7766, 0.7458, 0.7673, 0.7419, 0.7803, 0.7273, 0.7831, 0.7273, 0.7867, 0.7458, 0.7766, 0.7458, 0.7831, 0.7273, 0.7856, 0.7262, 0.7961, 0.7419, 0.7867, 0.7458, 0.7856, 0.7262, 0.7875, 0.7243, 0.8032, 0.7348, 0.7961, 0.7419, 0.9575, 0.6189, 0.9575, 0.6299, 0.9555, 0.6299, 0.9555, 0.6189, 0.9778, 0.6351, 0.9798, 0.6351, 0.9798, 0.6402, 0.9778, 0.6402, 0.9534, 0.6189, 0.9555, 0.6189, 0.9555, 0.6299, 0.9534, 0.6299, 0.9656, 0.6189, 0.9676, 0.6189, 0.9676, 0.6299, 0.9656, 0.6299, 0.9839, 0.6189, 0.9859, 0.6189, 0.9859, 0.6299, 0.9839, 0.6299, 0.9636, 0.6189, 0.9656, 0.6189, 0.9656, 0.6299, 0.9636, 0.6299, 0.9818, 0.6189, 0.9839, 0.6189, 0.9839, 0.6299, 0.9818, 0.6299, 0.9758, 0.6189, 0.9778, 0.6189, 0.9778, 0.6299, 0.9758, 0.6299, 0.9615, 0.6189, 0.9636, 0.6189, 0.9636, 0.6299, 0.9615, 0.6299, 0.9798, 0.6189, 0.9818, 0.6189, 0.9818, 0.6299, 0.9798, 0.6299, 0.9737, 0.6189, 0.9758, 0.6189, 0.9758, 0.6299, 0.9737, 0.6299, 0.9595, 0.6189, 0.9615, 0.6189, 0.9615, 0.6299, 0.9595, 0.6299, 0.9778, 0.6189, 0.9798, 0.6189, 0.9798, 0.6299, 0.9778, 0.6299, 0.9717, 0.6189, 0.9737, 0.6189, 0.9737, 0.6299, 0.9717, 0.6299, 0.9575, 0.6189, 0.9595, 0.6189, 0.9595, 0.6299, 0.9575, 0.6299, 0.9697, 0.6189, 0.9717, 0.6189, 0.9717, 0.6299, 0.9697, 0.6299, 0.9758, 0.6351, 0.9758, 0.6402, 0.9737, 0.6402, 0.9737, 0.6351, 0.9778, 0.6453, 0.9778, 0.6505, 0.9758, 0.6505, 0.9758, 0.6453, 0.9615, 0.6351, 0.9615, 0.6402, 0.9595, 0.6402, 0.9595, 0.6351, 0.9737, 0.6351, 0.9737, 0.6402, 0.9717, 0.6402, 0.9717, 0.6351, 0.9595, 0.6351, 0.9595, 0.6402, 0.9575, 0.6402, 0.9575, 0.6351, 0.9717, 0.6351, 0.9717, 0.6402, 0.9697, 0.6402, 0.9697, 0.6351, 0.9575, 0.6351, 0.9575, 0.6402, 0.9555, 0.6402, 0.9555, 0.6351, 0.9697, 0.6351, 0.9697, 0.6402, 0.9676, 0.6402, 0.9676, 0.6351, 0.9555, 0.6351, 0.9555, 0.6402, 0.9534, 0.6402, 0.9534, 0.6351, 0.9676, 0.6351, 0.9676, 0.6402, 0.9656, 0.6402, 0.9656, 0.6351, 0.9859, 0.6351, 0.9859, 0.6402, 0.9839, 0.6402, 0.9839, 0.6351, 0.9656, 0.6351, 0.9656, 0.6402, 0.9636, 0.6402, 0.9636, 0.6351, 0.9839, 0.6351, 0.9839, 0.6402, 0.9818, 0.6402, 0.9818, 0.6351, 0.9636, 0.6351, 0.9636, 0.6402, 0.9615, 0.6402, 0.9615, 0.6351, 0.9818, 0.6351, 0.9818, 0.6402, 0.9798, 0.6402, 0.9798, 0.6351, 0.9555, 0.6453, 0.9555, 0.6505, 0.9534, 0.6505, 0.9534, 0.6453, 0.9697, 0.6453, 0.9697, 0.6505, 0.9676, 0.6505, 0.9676, 0.6453, 0.9839, 0.6453, 0.9839, 0.6505, 0.9818, 0.6505, 0.9818, 0.6453, 0.9676, 0.6453, 0.9676, 0.6505, 0.9656, 0.6505, 0.9656, 0.6453, 0.9839, 0.6453, 0.9859, 0.6453, 0.9859, 0.6505, 0.9839, 0.6505, 0.9656, 0.6453, 0.9656, 0.6505, 0.9636, 0.6505, 0.9636, 0.6453, 0.9636, 0.6453, 0.9636, 0.6505, 0.9615, 0.6505, 0.9615, 0.6453, 0.9818, 0.6453, 0.9818, 0.6505, 0.9798, 0.6505, 0.9798, 0.6453, 0.9758, 0.6453, 0.9758, 0.6505, 0.9737, 0.6505, 0.9737, 0.6453, 0.9615, 0.6453, 0.9615, 0.6505, 0.9595, 0.6505, 0.9595, 0.6453, 0.9798, 0.6453, 0.9798, 0.6505, 0.9778, 0.6505, 0.9778, 0.6453, 0.9737, 0.6453, 0.9737, 0.6505, 0.9717, 0.6505, 0.9717, 0.6453, 0.9595, 0.6453, 0.9595, 0.6505, 0.9575, 0.6505, 0.9575, 0.6453, 0.9778, 0.6556, 0.9778, 0.6608, 0.9758, 0.6608, 0.9758, 0.6556, 0.9717, 0.6453, 0.9717, 0.6505, 0.9697, 0.6505, 0.9697, 0.6453, 0.9575, 0.6453, 0.9575, 0.6505, 0.9555, 0.6505, 0.9555, 0.6453, 0.9737, 0.6556, 0.9758, 0.6556, 0.9758, 0.6608, 0.9737, 0.6608, 0.9636, 0.6556, 0.9636, 0.6608, 0.9615, 0.6608, 0.9615, 0.6556, 0.9737, 0.6556, 0.9737, 0.6608, 0.9717, 0.6608, 0.9717, 0.6556, 0.9818, 0.6556, 0.9818, 0.6608, 0.9798, 0.6608, 0.9798, 0.6556, 0.9615, 0.6556, 0.9615, 0.6608, 0.9595, 0.6608, 0.9595, 0.6556, 0.9798, 0.6556, 0.9798, 0.6608, 0.9778, 0.6608, 0.9778, 0.6556, 0.9595, 0.6556, 0.9595, 0.6608, 0.9575, 0.6608, 0.9575, 0.6556, 0.9778, 0.666, 0.9778, 0.6711, 0.9758, 0.6711, 0.9758, 0.666, 0.9717, 0.6556, 0.9717, 0.6608, 0.9697, 0.6608, 0.9697, 0.6556, 0.9575, 0.6556, 0.9575, 0.6608, 0.9555, 0.6608, 0.9555, 0.6556, 0.9697, 0.6556, 0.9697, 0.6608, 0.9676, 0.6608, 0.9676, 0.6556, 0.9555, 0.6556, 0.9555, 0.6608, 0.9534, 0.6608, 0.9534, 0.6556, 0.9676, 0.6556, 0.9676, 0.6608, 0.9656, 0.6608, 0.9656, 0.6556, 0.9859, 0.6556, 0.9859, 0.6608, 0.9839, 0.6608, 0.9839, 0.6556, 0.9656, 0.6556, 0.9656, 0.6608, 0.9636, 0.6608, 0.9636, 0.6556, 0.9839, 0.6556, 0.9839, 0.6608, 0.9818, 0.6608, 0.9818, 0.6556, 0.9676, 0.666, 0.9697, 0.666, 0.9697, 0.6711, 0.9676, 0.6711, 0.9575, 0.666, 0.9575, 0.6711, 0.9555, 0.6711, 0.9555, 0.666, 0.9676, 0.666, 0.9676, 0.6711, 0.9656, 0.6711, 0.9656, 0.666, 0.9555, 0.666, 0.9555, 0.6711, 0.9534, 0.6711, 0.9534, 0.666, 0.9859, 0.666, 0.9859, 0.6711, 0.9839, 0.6711, 0.9839, 0.666, 0.9656, 0.666, 0.9656, 0.6711, 0.9636, 0.6711, 0.9636, 0.666, 0.9839, 0.666, 0.9839, 0.6711, 0.9818, 0.6711, 0.9818, 0.666, 0.9636, 0.666, 0.9636, 0.6711, 0.9615, 0.6711, 0.9615, 0.666, 0.9818, 0.666, 0.9818, 0.6711, 0.9798, 0.6711, 0.9798, 0.666, 0.9758, 0.666, 0.9758, 0.6711, 0.9737, 0.6711, 0.9737, 0.666, 0.9615, 0.666, 0.9615, 0.6711, 0.9595, 0.6711, 0.9595, 0.666, 0.9798, 0.666, 0.9798, 0.6711, 0.9778, 0.6711, 0.9778, 0.666, 0.9737, 0.666, 0.9737, 0.6711, 0.9717, 0.6711, 0.9717, 0.666, 0.9595, 0.666, 0.9595, 0.6711, 0.9575, 0.6711, 0.9575, 0.666, 0.9717, 0.666, 0.9717, 0.6711, 0.9697, 0.6711, 0.9697, 0.666, 0.9778, 0.6711, 0.9778, 0.7188, 0.9758, 0.7188, 0.9758, 0.6711, 0.9615, 0.6711, 0.9636, 0.6711, 0.9636, 0.7188, 0.9615, 0.7188, 0.9839, 0.6711, 0.9839, 0.7188, 0.9818, 0.7188, 0.9818, 0.6711, 0.9615, 0.6711, 0.9615, 0.7188, 0.9595, 0.7188, 0.9595, 0.6711, 0.9818, 0.6711, 0.9818, 0.7188, 0.9798, 0.7188, 0.9798, 0.6711, 0.9758, 0.6711, 0.9758, 0.7188, 0.9737, 0.7188, 0.9737, 0.6711, 0.9798, 0.6711, 0.9798, 0.7188, 0.9778, 0.7188, 0.9778, 0.6711, 0.9737, 0.6711, 0.9737, 0.7188, 0.9717, 0.7188, 0.9717, 0.6711, 0.9595, 0.6711, 0.9595, 0.7188, 0.9575, 0.7188, 0.9575, 0.6711, 0.9717, 0.6711, 0.9717, 0.7188, 0.9697, 0.7188, 0.9697, 0.6711, 0.9575, 0.6711, 0.9575, 0.7188, 0.9555, 0.7188, 0.9555, 0.6711, 0.9697, 0.6711, 0.9697, 0.7188, 0.9676, 0.7188, 0.9676, 0.6711, 0.9555, 0.6711, 0.9555, 0.7188, 0.9534, 0.7188, 0.9534, 0.6711, 0.9676, 0.6711, 0.9676, 0.7188, 0.9656, 0.7188, 0.9656, 0.6711, 0.9859, 0.6711, 0.9859, 0.7188, 0.9839, 0.7188, 0.9839, 0.6711, 0.9575, 0.7188, 0.9595, 0.7188, 0.9595, 0.7255, 0.9575, 0.7255, 0.9798, 0.7188, 0.9798, 0.7255, 0.9778, 0.7255, 0.9778, 0.7188, 0.9676, 0.7255, 0.9697, 0.7255, 0.9697, 0.7324, 0.9676, 0.7324, 0.9737, 0.7188, 0.9737, 0.7255, 0.9717, 0.7255, 0.9717, 0.7188, 0.9697, 0.7188, 0.9717, 0.7188, 0.9717, 0.7255, 0.9697, 0.7255, 0.9555, 0.7188, 0.9575, 0.7188, 0.9575, 0.7255, 0.9555, 0.7255, 0.9676, 0.7188, 0.9697, 0.7188, 0.9697, 0.7255, 0.9676, 0.7255, 0.9534, 0.7188, 0.9555, 0.7188, 0.9555, 0.7255, 0.9534, 0.7255, 0.9656, 0.7188, 0.9676, 0.7188, 0.9676, 0.7255, 0.9656, 0.7255, 0.9839, 0.7188, 0.9859, 0.7188, 0.9859, 0.7255, 0.9839, 0.7255, 0.9636, 0.7188, 0.9656, 0.7188, 0.9656, 0.7255, 0.9636, 0.7255, 0.9818, 0.7188, 0.9839, 0.7188, 0.9839, 0.7255, 0.9818, 0.7255, 0.9758, 0.7188, 0.9778, 0.7188, 0.9778, 0.7255, 0.9758, 0.7255, 0.9615, 0.7188, 0.9636, 0.7188, 0.9636, 0.7255, 0.9615, 0.7255, 0.9798, 0.7188, 0.9818, 0.7188, 0.9818, 0.7255, 0.9798, 0.7255, 0.9737, 0.7188, 0.9758, 0.7188, 0.9758, 0.7255, 0.9737, 0.7255, 0.9595, 0.7188, 0.9615, 0.7188, 0.9615, 0.7255, 0.9595, 0.7255, 0.9575, 0.7255, 0.9575, 0.7324, 0.9555, 0.7324, 0.9555, 0.7255, 0.9676, 0.7324, 0.9676, 0.7392, 0.9656, 0.7392, 0.9656, 0.7324, 0.9534, 0.7255, 0.9555, 0.7255, 0.9555, 0.7324, 0.9534, 0.7324, 0.9656, 0.7255, 0.9676, 0.7255, 0.9676, 0.7324, 0.9656, 0.7324, 0.9839, 0.7255, 0.9859, 0.7255, 0.9859, 0.7324, 0.9839, 0.7324, 0.9636, 0.7255, 0.9656, 0.7255, 0.9656, 0.7324, 0.9636, 0.7324, 0.9818, 0.7255, 0.9839, 0.7255, 0.9839, 0.7324, 0.9818, 0.7324, 0.9758, 0.7255, 0.9778, 0.7255, 0.9778, 0.7324, 0.9758, 0.7324, 0.9615, 0.7255, 0.9636, 0.7255, 0.9636, 0.7324, 0.9615, 0.7324, 0.9798, 0.7255, 0.9818, 0.7255, 0.9818, 0.7324, 0.9798, 0.7324, 0.9737, 0.7255, 0.9758, 0.7255, 0.9758, 0.7324, 0.9737, 0.7324, 0.9595, 0.7255, 0.9615, 0.7255, 0.9615, 0.7324, 0.9595, 0.7324, 0.9778, 0.7255, 0.9798, 0.7255, 0.9798, 0.7324, 0.9778, 0.7324, 0.9717, 0.7255, 0.9737, 0.7255, 0.9737, 0.7324, 0.9717, 0.7324, 0.9575, 0.7255, 0.9595, 0.7255, 0.9595, 0.7324, 0.9575, 0.7324, 0.9697, 0.7255, 0.9717, 0.7255, 0.9717, 0.7324, 0.9697, 0.7324, 0.9839, 0.7324, 0.9859, 0.7324, 0.9859, 0.7392, 0.9839, 0.7392, 0.9839, 0.7392, 0.9839, 0.7459, 0.9818, 0.7459, 0.9818, 0.7392, 0.9636, 0.7324, 0.9656, 0.7324, 0.9656, 0.7392, 0.9636, 0.7392, 0.9818, 0.7324, 0.9839, 0.7324, 0.9839, 0.7392, 0.9818, 0.7392, 0.9758, 0.7324, 0.9778, 0.7324, 0.9778, 0.7392, 0.9758, 0.7392, 0.9615, 0.7324, 0.9636, 0.7324, 0.9636, 0.7392, 0.9615, 0.7392, 0.9798, 0.7324, 0.9818, 0.7324, 0.9818, 0.7392, 0.9798, 0.7392, 0.9737, 0.7324, 0.9758, 0.7324, 0.9758, 0.7392, 0.9737, 0.7392, 0.9595, 0.7324, 0.9615, 0.7324, 0.9615, 0.7392, 0.9595, 0.7392, 0.9778, 0.7324, 0.9798, 0.7324, 0.9798, 0.7392, 0.9778, 0.7392, 0.9717, 0.7324, 0.9737, 0.7324, 0.9737, 0.7392, 0.9717, 0.7392, 0.9575, 0.7324, 0.9595, 0.7324, 0.9595, 0.7392, 0.9575, 0.7392, 0.9697, 0.7324, 0.9717, 0.7324, 0.9717, 0.7392, 0.9697, 0.7392, 0.9555, 0.7324, 0.9575, 0.7324, 0.9575, 0.7392, 0.9555, 0.7392, 0.9676, 0.7324, 0.9697, 0.7324, 0.9697, 0.7392, 0.9676, 0.7392, 0.9534, 0.7324, 0.9555, 0.7324, 0.9555, 0.7392, 0.9534, 0.7392, 0.9758, 0.7392, 0.9778, 0.7392, 0.9778, 0.7459, 0.9758, 0.7459, 0.9615, 0.7392, 0.9636, 0.7392, 0.9636, 0.7459, 0.9615, 0.7459, 0.9798, 0.7392, 0.9818, 0.7392, 0.9818, 0.7459, 0.9798, 0.7459, 0.9737, 0.7392, 0.9758, 0.7392, 0.9758, 0.7459, 0.9737, 0.7459, 0.9595, 0.7392, 0.9615, 0.7392, 0.9615, 0.7459, 0.9595, 0.7459, 0.9778, 0.7392, 0.9798, 0.7392, 0.9798, 0.7459, 0.9778, 0.7459, 0.9717, 0.7392, 0.9737, 0.7392, 0.9737, 0.7459, 0.9717, 0.7459, 0.9575, 0.7392, 0.9595, 0.7392, 0.9595, 0.7459, 0.9575, 0.7459, 0.9697, 0.7392, 0.9717, 0.7392, 0.9717, 0.7459, 0.9697, 0.7459, 0.9555, 0.7392, 0.9575, 0.7392, 0.9575, 0.7459, 0.9555, 0.7459, 0.9676, 0.7392, 0.9697, 0.7392, 0.9697, 0.7459, 0.9676, 0.7459, 0.9534, 0.7392, 0.9555, 0.7392, 0.9555, 0.7459, 0.9534, 0.7459, 0.9656, 0.7392, 0.9676, 0.7392, 0.9676, 0.7459, 0.9656, 0.7459, 0.9839, 0.7392, 0.9859, 0.7392, 0.9859, 0.7459, 0.9839, 0.7459, 0.9636, 0.7392, 0.9656, 0.7392, 0.9656, 0.7459, 0.9636, 0.7459, 0.9737, 0.7459, 0.9737, 0.756, 0.9717, 0.756, 0.9717, 0.7459, 0.9555, 0.7459, 0.9555, 0.756, 0.9534, 0.756, 0.9534, 0.7459, 0.9595, 0.7459, 0.9595, 0.756, 0.9575, 0.756, 0.9575, 0.7459, 0.9717, 0.7459, 0.9717, 0.756, 0.9697, 0.756, 0.9697, 0.7459, 0.9555, 0.7459, 0.9575, 0.7459, 0.9575, 0.756, 0.9555, 0.756, 0.9697, 0.7459, 0.9697, 0.756, 0.9676, 0.756, 0.9676, 0.7459, 0.9676, 0.7459, 0.9676, 0.756, 0.9656, 0.756, 0.9656, 0.7459, 0.9859, 0.7459, 0.9859, 0.756, 0.9839, 0.756, 0.9839, 0.7459, 0.9656, 0.7459, 0.9656, 0.756, 0.9636, 0.756, 0.9636, 0.7459, 0.9839, 0.7459, 0.9839, 0.756, 0.9818, 0.756, 0.9818, 0.7459, 0.9636, 0.7459, 0.9636, 0.756, 0.9615, 0.756, 0.9615, 0.7459, 0.9818, 0.7459, 0.9818, 0.756, 0.9798, 0.756, 0.9798, 0.7459, 0.9758, 0.7459, 0.9758, 0.756, 0.9737, 0.756, 0.9737, 0.7459, 0.9615, 0.7459, 0.9615, 0.756, 0.9595, 0.756, 0.9595, 0.7459, 0.9798, 0.7459, 0.9798, 0.756, 0.9778, 0.756, 0.9778, 0.7459, 0.7524, 0.6537, 0.7549, 0.6548, 0.7568, 0.6567, 0.7578, 0.6592, 0.7578, 0.662, 0.7568, 0.6645, 0.7549, 0.6664, 0.7525, 0.6675, 0.7497, 0.6676, 0.7472, 0.6666, 0.7452, 0.6646, 0.7442, 0.6621, 0.7442, 0.6593, 0.7452, 0.6567, 0.7472, 0.6548, 0.7497, 0.6537, 0.7853, 0.6334, 0.7954, 0.6334, 0.7954, 0.6476, 0.7853, 0.6476, 0.9778, 0.6351, 0.9778, 0.6402, 0.9758, 0.6402, 0.9758, 0.6351, 0.9778, 0.7459, 0.9778, 0.756, 0.9758, 0.756, 0.9758, 0.7459, 0.9717, 0.6608, 0.9717, 0.666, 0.9697, 0.666, 0.9697, 0.6608, 0.9595, 0.6608, 0.9595, 0.666, 0.9575, 0.666, 0.9575, 0.6608, 0.9737, 0.6608, 0.9737, 0.666, 0.9717, 0.666, 0.9717, 0.6608, 0.9798, 0.6608, 0.9798, 0.666, 0.9778, 0.666, 0.9778, 0.6608, 0.9615, 0.6608, 0.9615, 0.666, 0.9595, 0.666, 0.9595, 0.6608, 0.9758, 0.6608, 0.9758, 0.666, 0.9737, 0.666, 0.9737, 0.6608, 0.9818, 0.6608, 0.9818, 0.666, 0.9798, 0.666, 0.9798, 0.6608, 0.9636, 0.6608, 0.9636, 0.666, 0.9615, 0.666, 0.9615, 0.6608, 0.9839, 0.6608, 0.9839, 0.666, 0.9818, 0.666, 0.9818, 0.6608, 0.9656, 0.6608, 0.9656, 0.666, 0.9636, 0.666, 0.9636, 0.6608, 0.9859, 0.6608, 0.9859, 0.666, 0.9839, 0.666, 0.9839, 0.6608, 0.9555, 0.6608, 0.9555, 0.666, 0.9534, 0.666, 0.9534, 0.6608, 0.9676, 0.6608, 0.9676, 0.666, 0.9656, 0.666, 0.9656, 0.6608, 0.9575, 0.6608, 0.9575, 0.666, 0.9555, 0.666, 0.9555, 0.6608, 0.9676, 0.6608, 0.9697, 0.6608, 0.9697, 0.666, 0.9676, 0.666, 0.9778, 0.6608, 0.9778, 0.666, 0.9758, 0.666, 0.9758, 0.6608, 0.9839, 0.6505, 0.9839, 0.6556, 0.9818, 0.6556, 0.9818, 0.6505, 0.9656, 0.6505, 0.9656, 0.6556, 0.9636, 0.6556, 0.9636, 0.6505, 0.9859, 0.6505, 0.9859, 0.6556, 0.9839, 0.6556, 0.9839, 0.6505, 0.9676, 0.6505, 0.9676, 0.6556, 0.9656, 0.6556, 0.9656, 0.6505, 0.9555, 0.6505, 0.9555, 0.6556, 0.9534, 0.6556, 0.9534, 0.6505, 0.9697, 0.6505, 0.9697, 0.6556, 0.9676, 0.6556, 0.9676, 0.6505, 0.9575, 0.6505, 0.9575, 0.6556, 0.9555, 0.6556, 0.9555, 0.6505, 0.9717, 0.6505, 0.9717, 0.6556, 0.9697, 0.6556, 0.9697, 0.6505, 0.9595, 0.6505, 0.9595, 0.6556, 0.9575, 0.6556, 0.9575, 0.6505, 0.9798, 0.6505, 0.9798, 0.6556, 0.9778, 0.6556, 0.9778, 0.6505, 0.9615, 0.6505, 0.9615, 0.6556, 0.9595, 0.6556, 0.9595, 0.6505, 0.9818, 0.6505, 0.9818, 0.6556, 0.9798, 0.6556, 0.9798, 0.6505, 0.9737, 0.6505, 0.9737, 0.6556, 0.9717, 0.6556, 0.9717, 0.6505, 0.9636, 0.6505, 0.9636, 0.6556, 0.9615, 0.6556, 0.9615, 0.6505, 0.9737, 0.6505, 0.9758, 0.6505, 0.9758, 0.6556, 0.9737, 0.6556, 0.9778, 0.6505, 0.9778, 0.6556, 0.9758, 0.6556, 0.9758, 0.6505, 0.9575, 0.6402, 0.9575, 0.6453, 0.9555, 0.6453, 0.9555, 0.6402, 0.9717, 0.6402, 0.9717, 0.6453, 0.9697, 0.6453, 0.9697, 0.6402, 0.9595, 0.6402, 0.9595, 0.6453, 0.9575, 0.6453, 0.9575, 0.6402, 0.9737, 0.6402, 0.9737, 0.6453, 0.9717, 0.6453, 0.9717, 0.6402, 0.9798, 0.6402, 0.9798, 0.6453, 0.9778, 0.6453, 0.9778, 0.6402, 0.9615, 0.6402, 0.9615, 0.6453, 0.9595, 0.6453, 0.9595, 0.6402, 0.9758, 0.6402, 0.9758, 0.6453, 0.9737, 0.6453, 0.9737, 0.6402, 0.9818, 0.6402, 0.9818, 0.6453, 0.9798, 0.6453, 0.9798, 0.6402, 0.9636, 0.6402, 0.9636, 0.6453, 0.9615, 0.6453, 0.9615, 0.6402, 0.9656, 0.6402, 0.9656, 0.6453, 0.9636, 0.6453, 0.9636, 0.6402, 0.9839, 0.6402, 0.9859, 0.6402, 0.9859, 0.6453, 0.9839, 0.6453, 0.9676, 0.6402, 0.9676, 0.6453, 0.9656, 0.6453, 0.9656, 0.6402, 0.9839, 0.6402, 0.9839, 0.6453, 0.9818, 0.6453, 0.9818, 0.6402, 0.9697, 0.6402, 0.9697, 0.6453, 0.9676, 0.6453, 0.9676, 0.6402, 0.9555, 0.6402, 0.9555, 0.6453, 0.9534, 0.6453, 0.9534, 0.6402, 0.9778, 0.6402, 0.9778, 0.6453, 0.9758, 0.6453, 0.9758, 0.6402, 0.9778, 0.6299, 0.9778, 0.6351, 0.9758, 0.6351, 0.9758, 0.6299, 0.9818, 0.6299, 0.9818, 0.6351, 0.9798, 0.6351, 0.9798, 0.6299, 0.9636, 0.6299, 0.9636, 0.6351, 0.9615, 0.6351, 0.9615, 0.6299, 0.9839, 0.6299, 0.9839, 0.6351, 0.9818, 0.6351, 0.9818, 0.6299, 0.9656, 0.6299, 0.9656, 0.6351, 0.9636, 0.6351, 0.9636, 0.6299, 0.9859, 0.6299, 0.9859, 0.6351, 0.9839, 0.6351, 0.9839, 0.6299, 0.9676, 0.6299, 0.9676, 0.6351, 0.9656, 0.6351, 0.9656, 0.6299, 0.9555, 0.6299, 0.9555, 0.6351, 0.9534, 0.6351, 0.9534, 0.6299, 0.9697, 0.6299, 0.9697, 0.6351, 0.9676, 0.6351, 0.9676, 0.6299, 0.9575, 0.6299, 0.9575, 0.6351, 0.9555, 0.6351, 0.9555, 0.6299, 0.9717, 0.6299, 0.9717, 0.6351, 0.9697, 0.6351, 0.9697, 0.6299, 0.9595, 0.6299, 0.9595, 0.6351, 0.9575, 0.6351, 0.9575, 0.6299, 0.9737, 0.6299, 0.9737, 0.6351, 0.9717, 0.6351, 0.9717, 0.6299, 0.9615, 0.6299, 0.9615, 0.6351, 0.9595, 0.6351, 0.9595, 0.6299, 0.9758, 0.6299, 0.9758, 0.6351, 0.9737, 0.6351, 0.9737, 0.6299, 0.9778, 0.6299, 0.9798, 0.6299, 0.9798, 0.6351, 0.9778, 0.6351, 0.9656, 0.6711, 0.9656, 0.7188, 0.9636, 0.7188, 0.9636, 0.6711, 0.7954, 0.6334, 0.7954, 0.6476, 0.8055, 0.6476, 0.8055, 0.6334, 0.8055, 0.6334, 0.8055, 0.6476, 0.8156, 0.6476, 0.8156, 0.6334, 0.8156, 0.6334, 0.8156, 0.6476, 0.8257, 0.6476, 0.8257, 0.6334, 0.8257, 0.6334, 0.8257, 0.6476, 0.8358, 0.6476, 0.8358, 0.6334, 0.8358, 0.6334, 0.8358, 0.6476, 0.846, 0.6476, 0.846, 0.6334, 0.846, 0.6334, 0.846, 0.6476, 0.8561, 0.6476, 0.8561, 0.6334, 0.8561, 0.6334, 0.8561, 0.6476, 0.8662, 0.6476, 0.8662, 0.6334, 0.7045, 0.6334, 0.7045, 0.6476, 0.7146, 0.6476, 0.7146, 0.6334, 0.7146, 0.6334, 0.7146, 0.6476, 0.7247, 0.6476, 0.7247, 0.6334, 0.7247, 0.6334, 0.7247, 0.6476, 0.7348, 0.6476, 0.7348, 0.6334, 0.7348, 0.6334, 0.7348, 0.6476, 0.7449, 0.6476, 0.7449, 0.6334, 0.7449, 0.6334, 0.7449, 0.6476, 0.755, 0.6476, 0.755, 0.6334, 0.755, 0.6334, 0.755, 0.6476, 0.7651, 0.6476, 0.7651, 0.6334, 0.7651, 0.6334, 0.7651, 0.6476, 0.7752, 0.6476, 0.7752, 0.6334, 0.7752, 0.6334, 0.7752, 0.6476, 0.7853, 0.6476, 0.7853, 0.6334, 0.9676, 0.6189, 0.9676, 0.6299, 0.9697, 0.6299, 0.9697, 0.6189, 0.7875, 0.7243, 0.8032, 0.7348, 0.8071, 0.7254, 0.7886, 0.7217, 0.8315, 0.7172, 0.8416, 0.7172, 0.8509, 0.7133, 0.8581, 0.7062, 0.862, 0.6968, 0.862, 0.6867, 0.8581, 0.6774, 0.8509, 0.6702, 0.8416, 0.6664, 0.8315, 0.6664, 0.8222, 0.6702, 0.815, 0.6774, 0.8111, 0.6867, 0.8111, 0.6968, 0.815, 0.7062, 0.8222, 0.7133, 0.7886, 0.7217, 0.8071, 0.7254, 0.8071, 0.7153, 0.7886, 0.719, 0.7886, 0.719, 0.8071, 0.7153, 0.8032, 0.706, 0.7875, 0.7165, 0.7875, 0.7165, 0.8032, 0.706, 0.7961, 0.6988, 0.7856, 0.7145, 0.7856, 0.7145, 0.7961, 0.6988, 0.7867, 0.695, 0.7831, 0.7135, 0.7831, 0.7135, 0.7867, 0.695, 0.7766, 0.695, 0.7803, 0.7135, 0.7803, 0.7135, 0.7766, 0.695, 0.7673, 0.6988, 0.7778, 0.7145, 0.7778, 0.7145, 0.7673, 0.6988, 0.7601, 0.706, 0.7758, 0.7165, 0.7758, 0.7165, 0.7601, 0.706, 0.7563, 0.7153, 0.7748, 0.719, 0.7748, 0.719, 0.7563, 0.7153, 0.7563, 0.7254, 0.7748, 0.7217, 0.7748, 0.7217, 0.7563, 0.7254, 0.7601, 0.7348, 0.7758, 0.7243, 0.7758, 0.7243, 0.7601, 0.7348, 0.7673, 0.7419, 0.7778, 0.7262, 0.7778, 0.7262, 0.7673, 0.7419, 0.7766, 0.7458, 0.7803, 0.7273, 0.7803, 0.7273, 0.7766, 0.7458, 0.7867, 0.7458, 0.7831, 0.7273, 0.7831, 0.7273, 0.7867, 0.7458, 0.7961, 0.7419, 0.7856, 0.7262, 0.7856, 0.7262, 0.7961, 0.7419, 0.8032, 0.7348, 0.7875, 0.7243, 0.9575, 0.6189, 0.9555, 0.6189, 0.9555, 0.6299, 0.9575, 0.6299, 0.9778, 0.6351, 0.9778, 0.6402, 0.9798, 0.6402, 0.9798, 0.6351, 0.9534, 0.6189, 0.9534, 0.6299, 0.9555, 0.6299, 0.9555, 0.6189, 0.9656, 0.6189, 0.9656, 0.6299, 0.9676, 0.6299, 0.9676, 0.6189, 0.9839, 0.6189, 0.9839, 0.6299, 0.9859, 0.6299, 0.9859, 0.6189, 0.9636, 0.6189, 0.9636, 0.6299, 0.9656, 0.6299, 0.9656, 0.6189, 0.9818, 0.6189, 0.9818, 0.6299, 0.9839, 0.6299, 0.9839, 0.6189, 0.9758, 0.6189, 0.9758, 0.6299, 0.9778, 0.6299, 0.9778, 0.6189, 0.9615, 0.6189, 0.9615, 0.6299, 0.9636, 0.6299, 0.9636, 0.6189, 0.9798, 0.6189, 0.9798, 0.6299, 0.9818, 0.6299, 0.9818, 0.6189, 0.9737, 0.6189, 0.9737, 0.6299, 0.9758, 0.6299, 0.9758, 0.6189, 0.9595, 0.6189, 0.9595, 0.6299, 0.9615, 0.6299, 0.9615, 0.6189, 0.9778, 0.6189, 0.9778, 0.6299, 0.9798, 0.6299, 0.9798, 0.6189, 0.9717, 0.6189, 0.9717, 0.6299, 0.9737, 0.6299, 0.9737, 0.6189, 0.9575, 0.6189, 0.9575, 0.6299, 0.9595, 0.6299, 0.9595, 0.6189, 0.9697, 0.6189, 0.9697, 0.6299, 0.9717, 0.6299, 0.9717, 0.6189, 0.9758, 0.6351, 0.9737, 0.6351, 0.9737, 0.6402, 0.9758, 0.6402, 0.9778, 0.6453, 0.9758, 0.6453, 0.9758, 0.6505, 0.9778, 0.6505, 0.9615, 0.6351, 0.9595, 0.6351, 0.9595, 0.6402, 0.9615, 0.6402, 0.9737, 0.6351, 0.9717, 0.6351, 0.9717, 0.6402, 0.9737, 0.6402, 0.9595, 0.6351, 0.9575, 0.6351, 0.9575, 0.6402, 0.9595, 0.6402, 0.9717, 0.6351, 0.9697, 0.6351, 0.9697, 0.6402, 0.9717, 0.6402, 0.9575, 0.6351, 0.9555, 0.6351, 0.9555, 0.6402, 0.9575, 0.6402, 0.9697, 0.6351, 0.9676, 0.6351, 0.9676, 0.6402, 0.9697, 0.6402, 0.9555, 0.6351, 0.9534, 0.6351, 0.9534, 0.6402, 0.9555, 0.6402, 0.9676, 0.6351, 0.9656, 0.6351, 0.9656, 0.6402, 0.9676, 0.6402, 0.9859, 0.6351, 0.9839, 0.6351, 0.9839, 0.6402, 0.9859, 0.6402, 0.9656, 0.6351, 0.9636, 0.6351, 0.9636, 0.6402, 0.9656, 0.6402, 0.9839, 0.6351, 0.9818, 0.6351, 0.9818, 0.6402, 0.9839, 0.6402, 0.9636, 0.6351, 0.9615, 0.6351, 0.9615, 0.6402, 0.9636, 0.6402, 0.9818, 0.6351, 0.9798, 0.6351, 0.9798, 0.6402, 0.9818, 0.6402, 0.9555, 0.6453, 0.9534, 0.6453, 0.9534, 0.6505, 0.9555, 0.6505, 0.9697, 0.6453, 0.9676, 0.6453, 0.9676, 0.6505, 0.9697, 0.6505, 0.9839, 0.6453, 0.9818, 0.6453, 0.9818, 0.6505, 0.9839, 0.6505, 0.9676, 0.6453, 0.9656, 0.6453, 0.9656, 0.6505, 0.9676, 0.6505, 0.9839, 0.6453, 0.9839, 0.6505, 0.9859, 0.6505, 0.9859, 0.6453, 0.9656, 0.6453, 0.9636, 0.6453, 0.9636, 0.6505, 0.9656, 0.6505, 0.9636, 0.6453, 0.9615, 0.6453, 0.9615, 0.6505, 0.9636, 0.6505, 0.9818, 0.6453, 0.9798, 0.6453, 0.9798, 0.6505, 0.9818, 0.6505, 0.9758, 0.6453, 0.9737, 0.6453, 0.9737, 0.6505, 0.9758, 0.6505, 0.9615, 0.6453, 0.9595, 0.6453, 0.9595, 0.6505, 0.9615, 0.6505, 0.9798, 0.6453, 0.9778, 0.6453, 0.9778, 0.6505, 0.9798, 0.6505, 0.9737, 0.6453, 0.9717, 0.6453, 0.9717, 0.6505, 0.9737, 0.6505, 0.9595, 0.6453, 0.9575, 0.6453, 0.9575, 0.6505, 0.9595, 0.6505, 0.9778, 0.6556, 0.9758, 0.6556, 0.9758, 0.6608, 0.9778, 0.6608, 0.9717, 0.6453, 0.9697, 0.6453, 0.9697, 0.6505, 0.9717, 0.6505, 0.9575, 0.6453, 0.9555, 0.6453, 0.9555, 0.6505, 0.9575, 0.6505, 0.9737, 0.6556, 0.9737, 0.6608, 0.9758, 0.6608, 0.9758, 0.6556, 0.9636, 0.6556, 0.9615, 0.6556, 0.9615, 0.6608, 0.9636, 0.6608, 0.9737, 0.6556, 0.9717, 0.6556, 0.9717, 0.6608, 0.9737, 0.6608, 0.9818, 0.6556, 0.9798, 0.6556, 0.9798, 0.6608, 0.9818, 0.6608, 0.9615, 0.6556, 0.9595, 0.6556, 0.9595, 0.6608, 0.9615, 0.6608, 0.9798, 0.6556, 0.9778, 0.6556, 0.9778, 0.6608, 0.9798, 0.6608, 0.9595, 0.6556, 0.9575, 0.6556, 0.9575, 0.6608, 0.9595, 0.6608, 0.9778, 0.666, 0.9758, 0.666, 0.9758, 0.6711, 0.9778, 0.6711, 0.9717, 0.6556, 0.9697, 0.6556, 0.9697, 0.6608, 0.9717, 0.6608, 0.9575, 0.6556, 0.9555, 0.6556, 0.9555, 0.6608, 0.9575, 0.6608, 0.9697, 0.6556, 0.9676, 0.6556, 0.9676, 0.6608, 0.9697, 0.6608, 0.9555, 0.6556, 0.9534, 0.6556, 0.9534, 0.6608, 0.9555, 0.6608, 0.9676, 0.6556, 0.9656, 0.6556, 0.9656, 0.6608, 0.9676, 0.6608, 0.9859, 0.6556, 0.9839, 0.6556, 0.9839, 0.6608, 0.9859, 0.6608, 0.9656, 0.6556, 0.9636, 0.6556, 0.9636, 0.6608, 0.9656, 0.6608, 0.9839, 0.6556, 0.9818, 0.6556, 0.9818, 0.6608, 0.9839, 0.6608, 0.9676, 0.666, 0.9676, 0.6711, 0.9697, 0.6711, 0.9697, 0.666, 0.9575, 0.666, 0.9555, 0.666, 0.9555, 0.6711, 0.9575, 0.6711, 0.9676, 0.666, 0.9656, 0.666, 0.9656, 0.6711, 0.9676, 0.6711, 0.9555, 0.666, 0.9534, 0.666, 0.9534, 0.6711, 0.9555, 0.6711, 0.9859, 0.666, 0.9839, 0.666, 0.9839, 0.6711, 0.9859, 0.6711, 0.9656, 0.666, 0.9636, 0.666, 0.9636, 0.6711, 0.9656, 0.6711, 0.9839, 0.666, 0.9818, 0.666, 0.9818, 0.6711, 0.9839, 0.6711, 0.9636, 0.666, 0.9615, 0.666, 0.9615, 0.6711, 0.9636, 0.6711, 0.9818, 0.666, 0.9798, 0.666, 0.9798, 0.6711, 0.9818, 0.6711, 0.9758, 0.666, 0.9737, 0.666, 0.9737, 0.6711, 0.9758, 0.6711, 0.9615, 0.666, 0.9595, 0.666, 0.9595, 0.6711, 0.9615, 0.6711, 0.9798, 0.666, 0.9778, 0.666, 0.9778, 0.6711, 0.9798, 0.6711, 0.9737, 0.666, 0.9717, 0.666, 0.9717, 0.6711, 0.9737, 0.6711, 0.9595, 0.666, 0.9575, 0.666, 0.9575, 0.6711, 0.9595, 0.6711, 0.9717, 0.666, 0.9697, 0.666, 0.9697, 0.6711, 0.9717, 0.6711, 0.9778, 0.6711, 0.9758, 0.6711, 0.9758, 0.7188, 0.9778, 0.7188, 0.9615, 0.6711, 0.9615, 0.7188, 0.9636, 0.7188, 0.9636, 0.6711, 0.9839, 0.6711, 0.9818, 0.6711, 0.9818, 0.7188, 0.9839, 0.7188, 0.9615, 0.6711, 0.9595, 0.6711, 0.9595, 0.7188, 0.9615, 0.7188, 0.9818, 0.6711, 0.9798, 0.6711, 0.9798, 0.7188, 0.9818, 0.7188, 0.9758, 0.6711, 0.9737, 0.6711, 0.9737, 0.7188, 0.9758, 0.7188, 0.9798, 0.6711, 0.9778, 0.6711, 0.9778, 0.7188, 0.9798, 0.7188, 0.9737, 0.6711, 0.9717, 0.6711, 0.9717, 0.7188, 0.9737, 0.7188, 0.9595, 0.6711, 0.9575, 0.6711, 0.9575, 0.7188, 0.9595, 0.7188, 0.9717, 0.6711, 0.9697, 0.6711, 0.9697, 0.7188, 0.9717, 0.7188, 0.9575, 0.6711, 0.9555, 0.6711, 0.9555, 0.7188, 0.9575, 0.7188, 0.9697, 0.6711, 0.9676, 0.6711, 0.9676, 0.7188, 0.9697, 0.7188, 0.9555, 0.6711, 0.9534, 0.6711, 0.9534, 0.7188, 0.9555, 0.7188, 0.9676, 0.6711, 0.9656, 0.6711, 0.9656, 0.7188, 0.9676, 0.7188, 0.9859, 0.6711, 0.9839, 0.6711, 0.9839, 0.7188, 0.9859, 0.7188, 0.9575, 0.7188, 0.9575, 0.7255, 0.9595, 0.7255, 0.9595, 0.7188, 0.9798, 0.7188, 0.9778, 0.7188, 0.9778, 0.7255, 0.9798, 0.7255, 0.9676, 0.7255, 0.9676, 0.7324, 0.9697, 0.7324, 0.9697, 0.7255, 0.9737, 0.7188, 0.9717, 0.7188, 0.9717, 0.7255, 0.9737, 0.7255, 0.9697, 0.7188, 0.9697, 0.7255, 0.9717, 0.7255, 0.9717, 0.7188, 0.9555, 0.7188, 0.9555, 0.7255, 0.9575, 0.7255, 0.9575, 0.7188, 0.9676, 0.7188, 0.9676, 0.7255, 0.9697, 0.7255, 0.9697, 0.7188, 0.9534, 0.7188, 0.9534, 0.7255, 0.9555, 0.7255, 0.9555, 0.7188, 0.9656, 0.7188, 0.9656, 0.7255, 0.9676, 0.7255, 0.9676, 0.7188, 0.9839, 0.7188, 0.9839, 0.7255, 0.9859, 0.7255, 0.9859, 0.7188, 0.9636, 0.7188, 0.9636, 0.7255, 0.9656, 0.7255, 0.9656, 0.7188, 0.9818, 0.7188, 0.9818, 0.7255, 0.9839, 0.7255, 0.9839, 0.7188, 0.9758, 0.7188, 0.9758, 0.7255, 0.9778, 0.7255, 0.9778, 0.7188, 0.9615, 0.7188, 0.9615, 0.7255, 0.9636, 0.7255, 0.9636, 0.7188, 0.9798, 0.7188, 0.9798, 0.7255, 0.9818, 0.7255, 0.9818, 0.7188, 0.9737, 0.7188, 0.9737, 0.7255, 0.9758, 0.7255, 0.9758, 0.7188, 0.9595, 0.7188, 0.9595, 0.7255, 0.9615, 0.7255, 0.9615, 0.7188, 0.9575, 0.7255, 0.9555, 0.7255, 0.9555, 0.7324, 0.9575, 0.7324, 0.9676, 0.7324, 0.9656, 0.7324, 0.9656, 0.7392, 0.9676, 0.7392, 0.9534, 0.7255, 0.9534, 0.7324, 0.9555, 0.7324, 0.9555, 0.7255, 0.9656, 0.7255, 0.9656, 0.7324, 0.9676, 0.7324, 0.9676, 0.7255, 0.9839, 0.7255, 0.9839, 0.7324, 0.9859, 0.7324, 0.9859, 0.7255, 0.9636, 0.7255, 0.9636, 0.7324, 0.9656, 0.7324, 0.9656, 0.7255, 0.9818, 0.7255, 0.9818, 0.7324, 0.9839, 0.7324, 0.9839, 0.7255, 0.9758, 0.7255, 0.9758, 0.7324, 0.9778, 0.7324, 0.9778, 0.7255, 0.9615, 0.7255, 0.9615, 0.7324, 0.9636, 0.7324, 0.9636, 0.7255, 0.9798, 0.7255, 0.9798, 0.7324, 0.9818, 0.7324, 0.9818, 0.7255, 0.9737, 0.7255, 0.9737, 0.7324, 0.9758, 0.7324, 0.9758, 0.7255, 0.9595, 0.7255, 0.9595, 0.7324, 0.9615, 0.7324, 0.9615, 0.7255, 0.9778, 0.7255, 0.9778, 0.7324, 0.9798, 0.7324, 0.9798, 0.7255, 0.9717, 0.7255, 0.9717, 0.7324, 0.9737, 0.7324, 0.9737, 0.7255, 0.9575, 0.7255, 0.9575, 0.7324, 0.9595, 0.7324, 0.9595, 0.7255, 0.9697, 0.7255, 0.9697, 0.7324, 0.9717, 0.7324, 0.9717, 0.7255, 0.9839, 0.7324, 0.9839, 0.7392, 0.9859, 0.7392, 0.9859, 0.7324, 0.9839, 0.7392, 0.9818, 0.7392, 0.9818, 0.7459, 0.9839, 0.7459, 0.9636, 0.7324, 0.9636, 0.7392, 0.9656, 0.7392, 0.9656, 0.7324, 0.9818, 0.7324, 0.9818, 0.7392, 0.9839, 0.7392, 0.9839, 0.7324, 0.9758, 0.7324, 0.9758, 0.7392, 0.9778, 0.7392, 0.9778, 0.7324, 0.9615, 0.7324, 0.9615, 0.7392, 0.9636, 0.7392, 0.9636, 0.7324, 0.9798, 0.7324, 0.9798, 0.7392, 0.9818, 0.7392, 0.9818, 0.7324, 0.9737, 0.7324, 0.9737, 0.7392, 0.9758, 0.7392, 0.9758, 0.7324, 0.9595, 0.7324, 0.9595, 0.7392, 0.9615, 0.7392, 0.9615, 0.7324, 0.9778, 0.7324, 0.9778, 0.7392, 0.9798, 0.7392, 0.9798, 0.7324, 0.9717, 0.7324, 0.9717, 0.7392, 0.9737, 0.7392, 0.9737, 0.7324, 0.9575, 0.7324, 0.9575, 0.7392, 0.9595, 0.7392, 0.9595, 0.7324, 0.9697, 0.7324, 0.9697, 0.7392, 0.9717, 0.7392, 0.9717, 0.7324, 0.9555, 0.7324, 0.9555, 0.7392, 0.9575, 0.7392, 0.9575, 0.7324, 0.9676, 0.7324, 0.9676, 0.7392, 0.9697, 0.7392, 0.9697, 0.7324, 0.9534, 0.7324, 0.9534, 0.7392, 0.9555, 0.7392, 0.9555, 0.7324, 0.9758, 0.7392, 0.9758, 0.7459, 0.9778, 0.7459, 0.9778, 0.7392, 0.9615, 0.7392, 0.9615, 0.7459, 0.9636, 0.7459, 0.9636, 0.7392, 0.9798, 0.7392, 0.9798, 0.7459, 0.9818, 0.7459, 0.9818, 0.7392, 0.9737, 0.7392, 0.9737, 0.7459, 0.9758, 0.7459, 0.9758, 0.7392, 0.9595, 0.7392, 0.9595, 0.7459, 0.9615, 0.7459, 0.9615, 0.7392, 0.9778, 0.7392, 0.9778, 0.7459, 0.9798, 0.7459, 0.9798, 0.7392, 0.9717, 0.7392, 0.9717, 0.7459, 0.9737, 0.7459, 0.9737, 0.7392, 0.9575, 0.7392, 0.9575, 0.7459, 0.9595, 0.7459, 0.9595, 0.7392, 0.9697, 0.7392, 0.9697, 0.7459, 0.9717, 0.7459, 0.9717, 0.7392, 0.9555, 0.7392, 0.9555, 0.7459, 0.9575, 0.7459, 0.9575, 0.7392, 0.9676, 0.7392, 0.9676, 0.7459, 0.9697, 0.7459, 0.9697, 0.7392, 0.9534, 0.7392, 0.9534, 0.7459, 0.9555, 0.7459, 0.9555, 0.7392, 0.9656, 0.7392, 0.9656, 0.7459, 0.9676, 0.7459, 0.9676, 0.7392, 0.9839, 0.7392, 0.9839, 0.7459, 0.9859, 0.7459, 0.9859, 0.7392, 0.9636, 0.7392, 0.9636, 0.7459, 0.9656, 0.7459, 0.9656, 0.7392, 0.9737, 0.7459, 0.9717, 0.7459, 0.9717, 0.756, 0.9737, 0.756, 0.9555, 0.7459, 0.9534, 0.7459, 0.9534, 0.756, 0.9555, 0.756, 0.9595, 0.7459, 0.9575, 0.7459, 0.9575, 0.756, 0.9595, 0.756, 0.9717, 0.7459, 0.9697, 0.7459, 0.9697, 0.756, 0.9717, 0.756, 0.9555, 0.7459, 0.9555, 0.756, 0.9575, 0.756, 0.9575, 0.7459, 0.9697, 0.7459, 0.9676, 0.7459, 0.9676, 0.756, 0.9697, 0.756, 0.9676, 0.7459, 0.9656, 0.7459, 0.9656, 0.756, 0.9676, 0.756, 0.9859, 0.7459, 0.9839, 0.7459, 0.9839, 0.756, 0.9859, 0.756, 0.9656, 0.7459, 0.9636, 0.7459, 0.9636, 0.756, 0.9656, 0.756, 0.9839, 0.7459, 0.9818, 0.7459, 0.9818, 0.756, 0.9839, 0.756, 0.9636, 0.7459, 0.9615, 0.7459, 0.9615, 0.756, 0.9636, 0.756, 0.9818, 0.7459, 0.9798, 0.7459, 0.9798, 0.756, 0.9818, 0.756, 0.9758, 0.7459, 0.9737, 0.7459, 0.9737, 0.756, 0.9758, 0.756, 0.9615, 0.7459, 0.9595, 0.7459, 0.9595, 0.756, 0.9615, 0.756, 0.9798, 0.7459, 0.9778, 0.7459, 0.9778, 0.756, 0.9798, 0.756, 0.7524, 0.6537, 0.7497, 0.6537, 0.7472, 0.6548, 0.7452, 0.6567, 0.7442, 0.6593, 0.7442, 0.6621, 0.7452, 0.6646, 0.7472, 0.6666, 0.7497, 0.6676, 0.7525, 0.6675, 0.7549, 0.6664, 0.7568, 0.6645, 0.7578, 0.662, 0.7578, 0.6592, 0.7568, 0.6567, 0.7549, 0.6548, 0.7853, 0.6334, 0.7853, 0.6476, 0.7954, 0.6476, 0.7954, 0.6334, 0.9778, 0.6351, 0.9758, 0.6351, 0.9758, 0.6402, 0.9778, 0.6402, 0.9778, 0.7459, 0.9758, 0.7459, 0.9758, 0.756, 0.9778, 0.756, 0.9717, 0.6608, 0.9697, 0.6608, 0.9697, 0.666, 0.9717, 0.666, 0.9595, 0.6608, 0.9575, 0.6608, 0.9575, 0.666, 0.9595, 0.666, 0.9737, 0.6608, 0.9717, 0.6608, 0.9717, 0.666, 0.9737, 0.666, 0.9798, 0.6608, 0.9778, 0.6608, 0.9778, 0.666, 0.9798, 0.666, 0.9615, 0.6608, 0.9595, 0.6608, 0.9595, 0.666, 0.9615, 0.666, 0.9758, 0.6608, 0.9737, 0.6608, 0.9737, 0.666, 0.9758, 0.666, 0.9818, 0.6608, 0.9798, 0.6608, 0.9798, 0.666, 0.9818, 0.666, 0.9636, 0.6608, 0.9615, 0.6608, 0.9615, 0.666, 0.9636, 0.666, 0.9839, 0.6608, 0.9818, 0.6608, 0.9818, 0.666, 0.9839, 0.666, 0.9656, 0.6608, 0.9636, 0.6608, 0.9636, 0.666, 0.9656, 0.666, 0.9859, 0.6608, 0.9839, 0.6608, 0.9839, 0.666, 0.9859, 0.666, 0.9555, 0.6608, 0.9534, 0.6608, 0.9534, 0.666, 0.9555, 0.666, 0.9676, 0.6608, 0.9656, 0.6608, 0.9656, 0.666, 0.9676, 0.666, 0.9575, 0.6608, 0.9555, 0.6608, 0.9555, 0.666, 0.9575, 0.666, 0.9676, 0.6608, 0.9676, 0.666, 0.9697, 0.666, 0.9697, 0.6608, 0.9778, 0.6608, 0.9758, 0.6608, 0.9758, 0.666, 0.9778, 0.666, 0.9839, 0.6505, 0.9818, 0.6505, 0.9818, 0.6556, 0.9839, 0.6556, 0.9656, 0.6505, 0.9636, 0.6505, 0.9636, 0.6556, 0.9656, 0.6556, 0.9859, 0.6505, 0.9839, 0.6505, 0.9839, 0.6556, 0.9859, 0.6556, 0.9676, 0.6505, 0.9656, 0.6505, 0.9656, 0.6556, 0.9676, 0.6556, 0.9555, 0.6505, 0.9534, 0.6505, 0.9534, 0.6556, 0.9555, 0.6556, 0.9697, 0.6505, 0.9676, 0.6505, 0.9676, 0.6556, 0.9697, 0.6556, 0.9575, 0.6505, 0.9555, 0.6505, 0.9555, 0.6556, 0.9575, 0.6556, 0.9717, 0.6505, 0.9697, 0.6505, 0.9697, 0.6556, 0.9717, 0.6556, 0.9595, 0.6505, 0.9575, 0.6505, 0.9575, 0.6556, 0.9595, 0.6556, 0.9798, 0.6505, 0.9778, 0.6505, 0.9778, 0.6556, 0.9798, 0.6556, 0.9615, 0.6505, 0.9595, 0.6505, 0.9595, 0.6556, 0.9615, 0.6556, 0.9818, 0.6505, 0.9798, 0.6505, 0.9798, 0.6556, 0.9818, 0.6556, 0.9737, 0.6505, 0.9717, 0.6505, 0.9717, 0.6556, 0.9737, 0.6556, 0.9636, 0.6505, 0.9615, 0.6505, 0.9615, 0.6556, 0.9636, 0.6556, 0.9737, 0.6505, 0.9737, 0.6556, 0.9758, 0.6556, 0.9758, 0.6505, 0.9778, 0.6505, 0.9758, 0.6505, 0.9758, 0.6556, 0.9778, 0.6556, 0.9575, 0.6402, 0.9555, 0.6402, 0.9555, 0.6453, 0.9575, 0.6453, 0.9717, 0.6402, 0.9697, 0.6402, 0.9697, 0.6453, 0.9717, 0.6453, 0.9595, 0.6402, 0.9575, 0.6402, 0.9575, 0.6453, 0.9595, 0.6453, 0.9737, 0.6402, 0.9717, 0.6402, 0.9717, 0.6453, 0.9737, 0.6453, 0.9798, 0.6402, 0.9778, 0.6402, 0.9778, 0.6453, 0.9798, 0.6453, 0.9615, 0.6402, 0.9595, 0.6402, 0.9595, 0.6453, 0.9615, 0.6453, 0.9758, 0.6402, 0.9737, 0.6402, 0.9737, 0.6453, 0.9758, 0.6453, 0.9818, 0.6402, 0.9798, 0.6402, 0.9798, 0.6453, 0.9818, 0.6453, 0.9636, 0.6402, 0.9615, 0.6402, 0.9615, 0.6453, 0.9636, 0.6453, 0.9656, 0.6402, 0.9636, 0.6402, 0.9636, 0.6453, 0.9656, 0.6453, 0.9839, 0.6402, 0.9839, 0.6453, 0.9859, 0.6453, 0.9859, 0.6402, 0.9676, 0.6402, 0.9656, 0.6402, 0.9656, 0.6453, 0.9676, 0.6453, 0.9839, 0.6402, 0.9818, 0.6402, 0.9818, 0.6453, 0.9839, 0.6453, 0.9697, 0.6402, 0.9676, 0.6402, 0.9676, 0.6453, 0.9697, 0.6453, 0.9555, 0.6402, 0.9534, 0.6402, 0.9534, 0.6453, 0.9555, 0.6453, 0.9778, 0.6402, 0.9758, 0.6402, 0.9758, 0.6453, 0.9778, 0.6453, 0.9778, 0.6299, 0.9758, 0.6299, 0.9758, 0.6351, 0.9778, 0.6351, 0.9818, 0.6299, 0.9798, 0.6299, 0.9798, 0.6351, 0.9818, 0.6351, 0.9636, 0.6299, 0.9615, 0.6299, 0.9615, 0.6351, 0.9636, 0.6351, 0.9839, 0.6299, 0.9818, 0.6299, 0.9818, 0.6351, 0.9839, 0.6351, 0.9656, 0.6299, 0.9636, 0.6299, 0.9636, 0.6351, 0.9656, 0.6351, 0.9859, 0.6299, 0.9839, 0.6299, 0.9839, 0.6351, 0.9859, 0.6351, 0.9676, 0.6299, 0.9656, 0.6299, 0.9656, 0.6351, 0.9676, 0.6351, 0.9555, 0.6299, 0.9534, 0.6299, 0.9534, 0.6351, 0.9555, 0.6351, 0.9697, 0.6299, 0.9676, 0.6299, 0.9676, 0.6351, 0.9697, 0.6351, 0.9575, 0.6299, 0.9555, 0.6299, 0.9555, 0.6351, 0.9575, 0.6351, 0.9717, 0.6299, 0.9697, 0.6299, 0.9697, 0.6351, 0.9717, 0.6351, 0.9595, 0.6299, 0.9575, 0.6299, 0.9575, 0.6351, 0.9595, 0.6351, 0.9737, 0.6299, 0.9717, 0.6299, 0.9717, 0.6351, 0.9737, 0.6351, 0.9615, 0.6299, 0.9595, 0.6299, 0.9595, 0.6351, 0.9615, 0.6351, 0.9758, 0.6299, 0.9737, 0.6299, 0.9737, 0.6351, 0.9758, 0.6351, 0.9778, 0.6299, 0.9778, 0.6351, 0.9798, 0.6351, 0.9798, 0.6299, 0.9656, 0.6711, 0.9636, 0.6711, 0.9636, 0.7188, 0.9656, 0.7188])
me_cylinder.use_remesh_fix_poles = True
me_cylinder.use_remesh_preserve_attributes = False
me_cylinder.use_mirror_vertex_groups = False
me_cylinder.update()
me_cylinder_002 = bpy.data.meshes.new('Cylinder.002')
me_cylinder_002.from_pydata([(0.0007023, -0.03069, 0.4222), (0.0007023, -0.03069, 0.5072), (-0.0009024, -0.02564, 0.4222), (-0.0009024, -0.02564, 0.5072), (0.001528, -0.02094, 0.4222), (0.001528, -0.02094, 0.5072), (0.006571, -0.01934, 0.4222), (0.006571, -0.01934, 0.5072), (0.01127, -0.02177, 0.4222), (0.01127, -0.02177, 0.5072), (0.01288, -0.02681, 0.4222), (0.01288, -0.02681, 0.5072), (0.01044, -0.03151, 0.4222), (0.01044, -0.03151, 0.5072), (0.005403, -0.03312, 0.4222), (0.005403, -0.03312, 0.5072), (0.002425, -0.02923, 0.4177), (0.001343, -0.02583, 0.4177), (0.001343, -0.02583, 0.5117), (0.002425, -0.02923, 0.5117), (0.002982, -0.02267, 0.4177), (0.002982, -0.02267, 0.5117), (0.006381, -0.02158, 0.4177), (0.006381, -0.02158, 0.5117), (0.009549, -0.02322, 0.4177), (0.009549, -0.02322, 0.5117), (0.01063, -0.02662, 0.4177), (0.01063, -0.02662, 0.5117), (0.008992, -0.02979, 0.4177), (0.008992, -0.02979, 0.5117), (0.005593, -0.03087, 0.4177), (0.005593, -0.03087, 0.5117), (0.0007023, -0.03069, 1.209), (0.0007023, -0.03069, 1.294), (-0.0009024, -0.02564, 1.209), (-0.0009024, -0.02564, 1.294), (0.001528, -0.02094, 1.209), (0.001528, -0.02094, 1.294), (0.006571, -0.01934, 1.209), (0.006571, -0.01934, 1.294), (0.01127, -0.02177, 1.209), (0.01127, -0.02177, 1.294), (0.01288, -0.02681, 1.209), (0.01288, -0.02681, 1.294), (0.01044, -0.03151, 1.209), (0.01044, -0.03151, 1.294), (0.005403, -0.03312, 1.209), (0.005403, -0.03312, 1.294), (0.002425, -0.02923, 1.204), (0.001343, -0.02583, 1.204), (0.001343, -0.02583, 1.298), (0.002425, -0.02923, 1.298), (0.002982, -0.02267, 1.204), (0.002982, -0.02267, 1.298), (0.006381, -0.02158, 1.204), (0.006381, -0.02158, 1.298), (0.009549, -0.02322, 1.204), (0.009549, -0.02322, 1.298), (0.01063, -0.02662, 1.204), (0.01063, -0.02662, 1.298), (0.008992, -0.02979, 1.204), (0.008992, -0.02979, 1.298), (0.005593, -0.03087, 1.204), (0.005593, -0.03087, 1.298), (0.0007023, -0.03069, 1.995), (0.0007023, -0.03069, 2.08), (-0.0009024, -0.02564, 1.995), (-0.0009024, -0.02564, 2.08), (0.001528, -0.02094, 1.995), (0.001528, -0.02094, 2.08), (0.006571, -0.01934, 1.995), (0.006571, -0.01934, 2.08), (0.01127, -0.02177, 1.995), (0.01127, -0.02177, 2.08), (0.01288, -0.02681, 1.995), (0.01288, -0.02681, 2.08), (0.01044, -0.03151, 1.995), (0.01044, -0.03151, 2.08), (0.005403, -0.03312, 1.995), (0.005403, -0.03312, 2.08), (0.002425, -0.02923, 1.99), (0.001343, -0.02583, 1.99), (0.001343, -0.02583, 2.084), (0.002425, -0.02923, 2.084), (0.002982, -0.02267, 1.99), (0.002982, -0.02267, 2.084), (0.006381, -0.02158, 1.99), (0.006381, -0.02158, 2.084), (0.009549, -0.02322, 1.99), (0.009549, -0.02322, 2.084), (0.01063, -0.02662, 1.99), (0.01063, -0.02662, 2.084), (0.008992, -0.02979, 1.99), (0.008992, -0.02979, 2.084), (0.005593, -0.03087, 1.99), (0.005593, -0.03087, 2.084)], [], [(3, 5, 4, 2), (5, 7, 6, 4), (7, 9, 8, 6), (9, 11, 10, 8), (11, 13, 12, 10), (13, 15, 14, 12), (15, 1, 0, 14), (3, 1, 19, 18), (10, 12, 28, 26), (1, 3, 2, 0), (19, 31, 29, 27, 25, 23, 21, 18), (16, 17, 20, 22, 24, 26, 28, 30), (13, 11, 27, 29), (6, 8, 24, 22), (9, 7, 23, 25), (2, 4, 20, 17), (12, 14, 30, 28), (5, 3, 18, 21), (15, 13, 29, 31), (8, 10, 26, 24), (11, 9, 25, 27), (4, 6, 22, 20), (14, 0, 16, 30), (7, 5, 21, 23), (1, 15, 31, 19), (0, 2, 17, 16), (35, 37, 36, 34), (37, 39, 38, 36), (39, 41, 40, 38), (41, 43, 42, 40), (43, 45, 44, 42), (45, 47, 46, 44), (47, 33, 32, 46), (35, 33, 51, 50), (42, 44, 60, 58), (33, 35, 34, 32), (51, 63, 61, 59, 57, 55, 53, 50), (48, 49, 52, 54, 56, 58, 60, 62), (45, 43, 59, 61), (38, 40, 56, 54), (41, 39, 55, 57), (34, 36, 52, 49), (44, 46, 62, 60), (37, 35, 50, 53), (47, 45, 61, 63), (40, 42, 58, 56), (43, 41, 57, 59), (36, 38, 54, 52), (46, 32, 48, 62), (39, 37, 53, 55), (33, 47, 63, 51), (32, 34, 49, 48), (67, 69, 68, 66), (69, 71, 70, 68), (71, 73, 72, 70), (73, 75, 74, 72), (75, 77, 76, 74), (77, 79, 78, 76), (79, 65, 64, 78), (67, 65, 83, 82), (74, 76, 92, 90), (65, 67, 66, 64), (83, 95, 93, 91, 89, 87, 85, 82), (80, 81, 84, 86, 88, 90, 92, 94), (77, 75, 91, 93), (70, 72, 88, 86), (73, 71, 87, 89), (66, 68, 84, 81), (76, 78, 94, 92), (69, 67, 82, 85), (79, 77, 93, 95), (72, 74, 90, 88), (75, 73, 89, 91), (68, 70, 86, 84), (78, 64, 80, 94), (71, 69, 85, 87), (65, 79, 95, 83), (64, 66, 81, 80)])
me_cylinder_002.polygons.foreach_set('use_smooth', [True] * 78)
_k = set([(16, 17), (16, 30), (17, 20), (18, 19), (18, 21), (19, 31), (20, 22), (21, 23), (22, 24), (23, 25), (24, 26), (25, 27), (26, 28), (27, 29), (28, 30), (29, 31), (48, 49), (48, 62), (49, 52), (50, 51), (50, 53), (51, 63), (52, 54), (53, 55), (54, 56), (55, 57), (56, 58), (57, 59), (58, 60), (59, 61), (60, 62), (61, 63), (80, 81), (80, 94), (81, 84), (82, 83), (82, 85), (83, 95), (84, 86), (85, 87), (86, 88), (87, 89), (88, 90), (89, 91), (90, 92), (91, 93), (92, 94), (93, 95)])
me_cylinder_002.attributes.new('sharp_edge', 'BOOLEAN', 'EDGE').data.foreach_set('value', [ (min(e.vertices), max(e.vertices)) in _k for e in me_cylinder_002.edges])
_uv = me_cylinder_002.uv_layers.new(name='UVMap')
_uv.uv.foreach_set('vector', [0.6914, 0.6469, 0.6914, 0.6495, 0.6363, 0.6495, 0.6363, 0.6469, 0.6914, 0.6495, 0.6914, 0.6521, 0.6363, 0.6521, 0.6363, 0.6495, 0.6914, 0.6521, 0.6914, 0.6547, 0.6363, 0.6547, 0.6363, 0.6521, 0.6914, 0.6547, 0.6914, 0.6573, 0.6363, 0.6573, 0.6363, 0.6547, 0.6914, 0.6573, 0.6914, 0.6599, 0.6363, 0.6599, 0.6363, 0.6573, 0.6914, 0.6599, 0.6914, 0.6625, 0.6363, 0.6625, 0.6363, 0.6599, 0.6914, 0.6417, 0.6914, 0.6443, 0.6363, 0.6443, 0.6363, 0.6417, 0.6914, 0.6469, 0.6914, 0.6443, 0.6946, 0.6443, 0.6946, 0.6469, 0.6363, 0.6573, 0.6363, 0.6599, 0.633, 0.6599, 0.633, 0.6573, 0.6914, 0.6443, 0.6914, 0.6469, 0.6363, 0.6469, 0.6363, 0.6443, 0.8249, 0.7386, 0.8263, 0.74, 0.8263, 0.742, 0.8249, 0.7435, 0.8228, 0.7435, 0.8214, 0.742, 0.8214, 0.74, 0.8228, 0.7386, 0.846, 0.7386, 0.8481, 0.7386, 0.8495, 0.74, 0.8495, 0.742, 0.8481, 0.7435, 0.846, 0.7435, 0.8446, 0.742, 0.8446, 0.74, 0.6914, 0.6599, 0.6914, 0.6573, 0.6946, 0.6573, 0.6946, 0.6599, 0.6363, 0.6521, 0.6363, 0.6547, 0.633, 0.6547, 0.633, 0.6521, 0.6914, 0.6547, 0.6914, 0.6521, 0.6946, 0.6521, 0.6946, 0.6547, 0.6363, 0.6469, 0.6363, 0.6495, 0.633, 0.6495, 0.633, 0.6469, 0.6363, 0.6599, 0.6363, 0.6625, 0.633, 0.6625, 0.633, 0.6599, 0.6914, 0.6495, 0.6914, 0.6469, 0.6946, 0.6469, 0.6946, 0.6495, 0.6914, 0.6625, 0.6914, 0.6599, 0.6946, 0.6599, 0.6946, 0.6625, 0.6363, 0.6547, 0.6363, 0.6573, 0.633, 0.6573, 0.633, 0.6547, 0.6914, 0.6573, 0.6914, 0.6547, 0.6946, 0.6547, 0.6946, 0.6573, 0.6363, 0.6495, 0.6363, 0.6521, 0.633, 0.6521, 0.633, 0.6495, 0.6363, 0.6417, 0.6363, 0.6443, 0.633, 0.6443, 0.633, 0.6417, 0.6914, 0.6521, 0.6914, 0.6495, 0.6946, 0.6495, 0.6946, 0.6521, 0.6914, 0.6443, 0.6914, 0.6417, 0.6946, 0.6417, 0.6946, 0.6443, 0.6363, 0.6443, 0.6363, 0.6469, 0.633, 0.6469, 0.633, 0.6443, 0.6914, 0.6469, 0.6914, 0.6495, 0.6363, 0.6495, 0.6363, 0.6469, 0.6914, 0.6495, 0.6914, 0.6521, 0.6363, 0.6521, 0.6363, 0.6495, 0.6914, 0.6521, 0.6914, 0.6547, 0.6363, 0.6547, 0.6363, 0.6521, 0.6914, 0.6547, 0.6914, 0.6573, 0.6363, 0.6573, 0.6363, 0.6547, 0.6914, 0.6573, 0.6914, 0.6599, 0.6363, 0.6599, 0.6363, 0.6573, 0.6914, 0.6599, 0.6914, 0.6625, 0.6363, 0.6625, 0.6363, 0.6599, 0.6914, 0.6417, 0.6914, 0.6443, 0.6363, 0.6443, 0.6363, 0.6417, 0.6914, 0.6469, 0.6914, 0.6443, 0.6946, 0.6443, 0.6946, 0.6469, 0.6363, 0.6573, 0.6363, 0.6599, 0.633, 0.6599, 0.633, 0.6573, 0.6914, 0.6443, 0.6914, 0.6469, 0.6363, 0.6469, 0.6363, 0.6443, 0.8249, 0.7386, 0.8263, 0.74, 0.8263, 0.742, 0.8249, 0.7435, 0.8228, 0.7435, 0.8214, 0.742, 0.8214, 0.74, 0.8228, 0.7386, 0.846, 0.7386, 0.8481, 0.7386, 0.8495, 0.74, 0.8495, 0.742, 0.8481, 0.7435, 0.846, 0.7435, 0.8446, 0.742, 0.8446, 0.74, 0.6914, 0.6599, 0.6914, 0.6573, 0.6946, 0.6573, 0.6946, 0.6599, 0.6363, 0.6521, 0.6363, 0.6547, 0.633, 0.6547, 0.633, 0.6521, 0.6914, 0.6547, 0.6914, 0.6521, 0.6946, 0.6521, 0.6946, 0.6547, 0.6363, 0.6469, 0.6363, 0.6495, 0.633, 0.6495, 0.633, 0.6469, 0.6363, 0.6599, 0.6363, 0.6625, 0.633, 0.6625, 0.633, 0.6599, 0.6914, 0.6495, 0.6914, 0.6469, 0.6946, 0.6469, 0.6946, 0.6495, 0.6914, 0.6625, 0.6914, 0.6599, 0.6946, 0.6599, 0.6946, 0.6625, 0.6363, 0.6547, 0.6363, 0.6573, 0.633, 0.6573, 0.633, 0.6547, 0.6914, 0.6573, 0.6914, 0.6547, 0.6946, 0.6547, 0.6946, 0.6573, 0.6363, 0.6495, 0.6363, 0.6521, 0.633, 0.6521, 0.633, 0.6495, 0.6363, 0.6417, 0.6363, 0.6443, 0.633, 0.6443, 0.633, 0.6417, 0.6914, 0.6521, 0.6914, 0.6495, 0.6946, 0.6495, 0.6946, 0.6521, 0.6914, 0.6443, 0.6914, 0.6417, 0.6946, 0.6417, 0.6946, 0.6443, 0.6363, 0.6443, 0.6363, 0.6469, 0.633, 0.6469, 0.633, 0.6443, 0.6914, 0.6469, 0.6914, 0.6495, 0.6363, 0.6495, 0.6363, 0.6469, 0.6914, 0.6495, 0.6914, 0.6521, 0.6363, 0.6521, 0.6363, 0.6495, 0.6914, 0.6521, 0.6914, 0.6547, 0.6363, 0.6547, 0.6363, 0.6521, 0.6914, 0.6547, 0.6914, 0.6573, 0.6363, 0.6573, 0.6363, 0.6547, 0.6914, 0.6573, 0.6914, 0.6599, 0.6363, 0.6599, 0.6363, 0.6573, 0.6914, 0.6599, 0.6914, 0.6625, 0.6363, 0.6625, 0.6363, 0.6599, 0.6914, 0.6417, 0.6914, 0.6443, 0.6363, 0.6443, 0.6363, 0.6417, 0.6914, 0.6469, 0.6914, 0.6443, 0.6946, 0.6443, 0.6946, 0.6469, 0.6363, 0.6573, 0.6363, 0.6599, 0.633, 0.6599, 0.633, 0.6573, 0.6914, 0.6443, 0.6914, 0.6469, 0.6363, 0.6469, 0.6363, 0.6443, 0.8249, 0.7386, 0.8263, 0.74, 0.8263, 0.742, 0.8249, 0.7435, 0.8228, 0.7435, 0.8214, 0.742, 0.8214, 0.74, 0.8228, 0.7386, 0.846, 0.7386, 0.8481, 0.7386, 0.8495, 0.74, 0.8495, 0.742, 0.8481, 0.7435, 0.846, 0.7435, 0.8446, 0.742, 0.8446, 0.74, 0.6914, 0.6599, 0.6914, 0.6573, 0.6946, 0.6573, 0.6946, 0.6599, 0.6363, 0.6521, 0.6363, 0.6547, 0.633, 0.6547, 0.633, 0.6521, 0.6914, 0.6547, 0.6914, 0.6521, 0.6946, 0.6521, 0.6946, 0.6547, 0.6363, 0.6469, 0.6363, 0.6495, 0.633, 0.6495, 0.633, 0.6469, 0.6363, 0.6599, 0.6363, 0.6625, 0.633, 0.6625, 0.633, 0.6599, 0.6914, 0.6495, 0.6914, 0.6469, 0.6946, 0.6469, 0.6946, 0.6495, 0.6914, 0.6625, 0.6914, 0.6599, 0.6946, 0.6599, 0.6946, 0.6625, 0.6363, 0.6547, 0.6363, 0.6573, 0.633, 0.6573, 0.633, 0.6547, 0.6914, 0.6573, 0.6914, 0.6547, 0.6946, 0.6547, 0.6946, 0.6573, 0.6363, 0.6495, 0.6363, 0.6521, 0.633, 0.6521, 0.633, 0.6495, 0.6363, 0.6417, 0.6363, 0.6443, 0.633, 0.6443, 0.633, 0.6417, 0.6914, 0.6521, 0.6914, 0.6495, 0.6946, 0.6495, 0.6946, 0.6521, 0.6914, 0.6443, 0.6914, 0.6417, 0.6946, 0.6417, 0.6946, 0.6443, 0.6363, 0.6443, 0.6363, 0.6469, 0.633, 0.6469, 0.633, 0.6443])
me_cylinder_002.use_remesh_fix_poles = True
me_cylinder_002.use_remesh_preserve_attributes = False
me_cylinder_002.use_mirror_vertex_groups = False
me_cylinder_002.update()

# ---- objects
ob_frame_low = bpy.data.objects.new('Frame_low', me_cube_004)
ob_door_low = bpy.data.objects.new('Door_low', me_cube_005)
ob_handle_low = bpy.data.objects.new('Handle_low', me_cylinder)
ob_hinge_low = bpy.data.objects.new('Hinge_low', me_cylinder_002)

# ---- transforms, parenting, visibility, modifiers, constraints
ob_frame_low.location = (0.0, 0.0, 0.0)
ob_frame_low.lineart.crease_threshold = 0.0
ob_door_low.location = (0.0, 0.0, 0.0)
ob_door_low.lineart.crease_threshold = 0.0
ob_handle_low.parent = ob_door_low
ob_handle_low.location = (0.0, 0.0, 0.0)
ob_handle_low.lineart.crease_threshold = 0.0
_m = ob_handle_low.modifiers.new('Auto Smooth', 'NODES')
_m.node_group = ng_auto_smooth
_gi = [s.identifier for s in ng_auto_smooth.interface.items_tree if s.item_type == 'SOCKET' and s.in_out == 'INPUT']
_m[_gi[1]] = 3.142  # Angle
ob_hinge_low.parent = ob_door_low
ob_hinge_low.location = (0.0, 0.0, 0.0)
ob_hinge_low.lineart.crease_threshold = 0.0
_m = ob_hinge_low.modifiers.new('Auto Smooth', 'NODES')
_m.node_group = ng_auto_smooth
_gi = [s.identifier for s in ng_auto_smooth.interface.items_tree if s.item_type == 'SOCKET' and s.in_out == 'INPUT']
_m[_gi[1]] = 3.142  # Angle

# ---- collection membership
col_door_lowpoly.objects.link(ob_frame_low)
col_door_lowpoly.objects.link(ob_door_low)
col_door_lowpoly.objects.link(ob_handle_low)
col_door_lowpoly.objects.link(ob_hinge_low)

# ---- scene / render settings (as saved in the file)
scene.frame_start = 1; scene.frame_end = 250; scene.frame_set(1)
scene.render.engine = 'BLENDER_EEVEE_NEXT'
scene.render.fps = 25
scene.cycles.use_denoising = False
scene.cycles.samples = 128
scene.cycles.sampling_pattern = 'TABULATED_SOBOL'
scene.cycles.use_adaptive_sampling = False
scene.cycles.use_light_tree = False
scene.view_settings.view_transform = 'Filmic'
bpy.context.view_layer.update()

# ---- added for rendering (the .blend has no active camera and no usable light): camera, sun
cam_auto = bpy.data.cameras.new('AutoCamera')
cam_auto.lens = 50.0
cam_auto.sensor_width = 36.0
cam_auto.clip_end = 1000.0
ob_auto_camera = bpy.data.objects.new('AutoCamera', cam_auto)
scene.collection.objects.link(ob_auto_camera)
ob_auto_camera.location = (2.91266, -3.24198, 3.30101)
ob_auto_camera.rotation_euler = (1.09748, -7.21219e-08, 0.694738)
scene.camera = ob_auto_camera
light_auto_sun = bpy.data.lights.new('AutoSun', 'SUN')
light_auto_sun.energy = 3.0
light_auto_sun.angle = 0.0523599
ob_auto_sun = bpy.data.objects.new('AutoSun', light_auto_sun)
scene.collection.objects.link(ob_auto_sun)
ob_auto_sun.rotation_euler = (0.872665, 0.174533, 0.523599)
bpy.context.view_layer.update()
